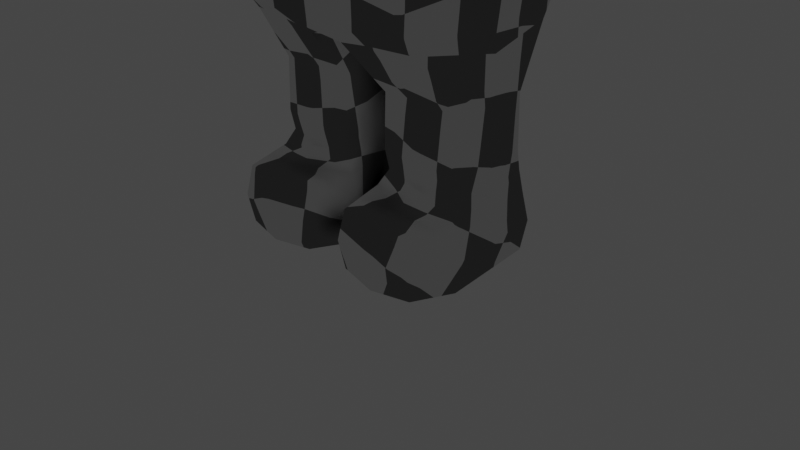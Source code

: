 # Source: Test_Character.blend  (saved by Blender 2.92.15; exported with 4.5.12 LTS)
import bpy
from mathutils import Matrix  # noqa: F401  (used for matrix-valued properties, if any)

bpy.ops.wm.read_factory_settings(use_empty=True)
scene = bpy.context.scene
scene.name = 'Scene'

# ---- collections
col_collection = bpy.data.collections.new('Collection'); scene.collection.children.link(col_collection)

# ---- materials (node trees are filled in below, after node groups)
mat_test_texture = bpy.data.materials.new('Test_Texture')
mat_test_texture.use_transparent_shadow = False

# ---- material node trees
mat_test_texture.use_nodes = True; mat_test_texture.node_tree.nodes.clear()
_N = mat_test_texture.node_tree.nodes; _L = mat_test_texture.node_tree.links
n0 = _N.new('ShaderNodeOutputMaterial'); n0.name = 'Material Output'; n0.location = (300, 300)
n1 = _N.new('ShaderNodeBsdfToon'); n1.name = 'Toon BSDF'; n1.location = (10, 300)
n2 = _N.new('ShaderNodeTexChecker'); n2.name = 'Checker Texture'; n2.location = (-180, 275)
n2.inputs[3].default_value = 25.0
n3 = _N.new('ShaderNodeTexImage'); n3.name = 'Image Texture'; n3.location = (-139, 562)
n4 = _N.new('ShaderNodeMapping'); n4.name = 'Mapping'; n4.location = (-574, 409)
n4.width = 240
n5 = _N.new('ShaderNodeTexImage'); n5.name = 'Image Texture.001'; n5.location = (-580, 669)
n6 = _N.new('ShaderNodeMapping'); n6.name = 'Mapping.001'; n6.location = (-967, 761)
n6.width = 240
n7 = _N.new('ShaderNodeTexCoord'); n7.name = 'Texture Coordinate.001'; n7.location = (-1245, 759)
n8 = _N.new('ShaderNodeTexCoord'); n8.name = 'Texture Coordinate'; n8.location = (-914, 381)
n9 = _N.new('ShaderNodeMapping'); n9.name = 'Mapping.002'; n9.location = (-892, 99)
n9.width = 240
n10 = _N.new('ShaderNodeTexCoord'); n10.name = 'Texture Coordinate.002'; n10.location = (-1111, 148)
_L.new(n1.outputs[0], n0.inputs[0])
_L.new(n2.outputs[0], n1.inputs[0])
_L.new(n3.outputs[0], n0.inputs[1])
_L.new(n4.outputs[0], n3.inputs[0])
_L.new(n8.outputs[2], n4.inputs[0])
_L.new(n5.outputs[0], n1.inputs[1])
_L.new(n6.outputs[0], n5.inputs[0])
_L.new(n7.outputs[2], n6.inputs[0])
_L.new(n9.outputs[0], n2.inputs[0])
_L.new(n10.outputs[2], n9.inputs[0])
n0.is_active_output = True

# ---- world
world_world = bpy.data.worlds.new('World'); scene.world = world_world
world_world.use_nodes = True; world_world.node_tree.nodes.clear()
_N = world_world.node_tree.nodes; _L = world_world.node_tree.links
n0 = _N.new('ShaderNodeOutputWorld'); n0.name = 'World Output'; n0.location = (300, 300)
n1 = _N.new('ShaderNodeBackground'); n1.name = 'Background'; n1.location = (10, 300)
n1.inputs[0].default_value = (0.05088, 0.05088, 0.05088, 1.0)
_L.new(n1.outputs[0], n0.inputs[0])
n0.is_active_output = True
world_world.color = (0.05088, 0.05088, 0.05088)
world_world.use_sun_shadow = False
world_world.sun_shadow_jitter_overblur = 0.0

# ---- cameras
cam_camera = bpy.data.cameras.new('Camera')
cam_camera.clip_end = 100.0
cam_camera.ortho_scale = 7.314

# ---- lights
light_light = bpy.data.lights.new('Light', 'POINT')
light_light.transmission_factor = 0.0
light_light.energy = 1000.0
light_light.shadow_soft_size = 0.1
light_light.shadow_maximum_resolution = 0.006
light_light.use_absolute_resolution = True

# ---- meshes
me_cube_002 = bpy.data.meshes.new('Cube.002')
me_cube_002.from_pydata([(-1.061, -0.8213, -1.076), (-0.5681, -0.538, 1.196), (-1.047, 0.8213, -1.076), (-0.5681, 0.538, 1.196), (-1.071, -1.082, 0.0), (-1.071, 1.082, -7.779e-11), (-1.213, 0.0, -1.16), (-0.6828, 0.0, 1.284), (-1.406, 0.0, 0.0), (-0.5644, -0.5268, 1.485), (-1.0, -1.0, 3.09), (-0.5644, 0.5268, 1.485), (-1.0, 1.0, 3.09), (-1.071, -1.082, 2.36), (-1.071, 1.082, 2.36), (-0.6765, 0.0, 1.429), (-1.211, 0.0, 3.243), (-1.406, 0.0, 2.36), (-1.211, 0.0, 1.211), (-1.0, 1.0, 1.0), (-1.0, -1.0, 1.0), (-1.211, 0.0, 1.477), (-1.0, -1.0, 1.63), (-1.0, 1.0, 1.63), (-1.115, -0.4076, -2.069), (-1.143, -0.4302, -1.508), (-1.115, 0.5094, -2.085), (-1.143, 0.4303, -1.507), (-0.3001, -0.4076, -2.069), (-0.2735, -0.4293, -1.514), (-0.3001, 0.5094, -2.085), (-0.2735, 0.4293, -1.514), (-0.7077, 0.6403, -2.126), (-0.7086, 0.5402, -1.477), (-0.7077, -0.4513, -2.11), (-0.7086, -0.4838, -1.477), (-1.144, -0.4408, -1.916), (-1.144, 0.4408, -1.916), (-0.2709, 0.4408, -1.916), (-0.2709, -0.4408, -1.916), (-0.7077, -0.507, -1.916), (-0.7077, 0.6118, -1.916), (-1.201, 4.169e-07, -2.112), (-1.237, 0.0001059, -1.501), (-0.2142, 4.169e-07, -2.112), (-0.1785, 4.233e-07, -1.502), (-1.189, 0.04555, -2.231), (-0.1942, 4.169e-07, -1.916), (-1.221, 4.169e-07, -1.916), (-1.211, 0.0, -1.037), (-1.0, -1.0, -0.9315), (-1.0, 1.0, -0.9315), (-0.2022, 0.885, -1.115), (-0.2036, 0.0, -1.264), (-0.2022, -0.885, -1.115), (-0.5176, 0.8531, -1.095), (-0.5176, -0.8531, -1.095), (-1.144, -0.9528, -2.709), (-1.144, -0.9528, -2.255), (-1.144, 0.5421, -2.709), (-1.144, 0.5421, -2.255), (-0.2718, -0.9528, -2.709), (-0.2718, -0.9528, -2.255), (-0.2718, 0.5421, -2.709), (-0.2718, 0.5421, -2.255), (-0.7077, 0.6221, -2.728), (-0.7077, 0.6785, -2.237), (-0.7077, -1.033, -2.728), (-0.7077, -1.033, -2.237), (-1.175, -1.014, -2.482), (-1.175, 0.603, -2.482), (-0.2407, 0.603, -2.482), (-0.2407, -1.014, -2.482), (-0.7077, -1.135, -2.482), (-0.7077, 0.7243, -2.482), (-1.235, -0.451, -2.757), (-1.235, -0.451, -2.208), (-0.1799, -0.451, -2.757), (-0.1799, -0.451, -2.208), (-0.7077, -0.451, -2.157), (-0.7077, -0.451, -2.807), (-0.09465, -0.451, -2.482), (-1.321, -0.451, -2.482), (-0.2259, 0.04555, -2.231), (-3.804, -0.6792, -0.02889), (-3.804, -0.6792, 0.9622), (-3.804, 0.6792, -0.02889), (-3.804, 0.6792, 0.9622), (-2.446, -0.6792, -0.02889), (-2.446, -0.6792, 0.9622), (-2.446, 0.6792, -0.02889), (-2.446, 0.6792, 0.9622), (-3.125, 0.752, -0.06998), (-3.125, 0.752, 1.003), (-3.125, -0.752, -0.06998), (-3.125, -0.752, 1.003), (-3.853, -0.7346, 0.4667), (-3.853, 0.7346, 0.4667), (-2.397, 0.7346, 0.4667), (-2.397, -0.7346, 0.4667), (-3.125, -0.8448, 0.4667), (-3.125, 0.8448, 0.4667), (-3.947, 3.73e-07, -0.1333), (-3.947, 3.73e-07, 1.067), (-2.302, 3.73e-07, -0.1333), (-2.302, 3.73e-07, 1.067), (-3.125, 3.73e-07, 1.177), (-3.125, 3.73e-07, -0.2437), (-2.17, 3.73e-07, 0.4667), (-4.08, 3.73e-07, 0.4667), (1.061, -0.8213, -1.076), (0.5681, -0.538, 1.196), (1.047, 0.8213, -1.076), (0.5681, 0.538, 1.196), (0.0, 1.107, -1.014), (0.0, 0.596, 1.233), (0.0, -1.107, -1.014), (0.0, -0.596, 1.233), (1.071, -1.082, 0.0), (1.071, 1.082, -7.779e-11), (0.0, -1.244, 0.0), (0.0, 1.244, 0.0), (1.213, 0.0, -1.16), (0.6828, 0.0, 1.284), (0.0, 0.0, -1.293), (1.406, 0.0, 0.0), (0.5644, -0.5268, 1.485), (1.0, -1.0, 3.09), (0.5644, 0.5268, 1.485), (1.0, 1.0, 3.09), (0.0, 0.5858, 1.457), (0.0, 1.107, 3.15), (0.0, -0.5858, 1.457), (0.0, -1.107, 3.15), (1.071, -1.082, 2.36), (1.071, 1.082, 2.36), (0.0, -1.244, 2.36), (0.0, 1.244, 2.36), (0.6765, 0.0, 1.429), (1.211, 0.0, 3.243), (0.0, 0.0, 3.406), (1.406, 0.0, 2.36), (1.211, 0.0, 1.211), (1.0, 1.0, 1.0), (0.0, 1.107, 1.083), (0.0, -1.107, 1.083), (1.0, -1.0, 1.0), (1.211, 0.0, 1.477), (1.0, -1.0, 1.63), (0.0, 1.107, 1.57), (1.0, 1.0, 1.63), (0.0, -1.107, 1.57), (1.115, -0.4076, -2.069), (1.143, -0.4302, -1.508), (1.115, 0.5094, -2.085), (1.143, 0.4303, -1.507), (0.3001, -0.4076, -2.069), (0.2735, -0.4293, -1.514), (0.3001, 0.5094, -2.085), (0.2735, 0.4293, -1.514), (0.7077, 0.6403, -2.126), (0.7086, 0.5402, -1.477), (0.7077, -0.4513, -2.11), (0.7086, -0.4838, -1.477), (1.144, -0.4408, -1.916), (1.144, 0.4408, -1.916), (0.2709, 0.4408, -1.916), (0.2709, -0.4408, -1.916), (0.7077, -0.507, -1.916), (0.7077, 0.6118, -1.916), (1.201, 4.169e-07, -2.112), (1.237, 0.0001059, -1.501), (0.2142, 4.169e-07, -2.112), (0.1785, 4.233e-07, -1.502), (1.189, 0.04555, -2.231), (0.1942, 4.169e-07, -1.916), (1.221, 4.169e-07, -1.916), (1.211, 0.0, -1.037), (1.0, -1.0, -0.9315), (1.0, 1.0, -0.9315), (0.2022, 0.885, -1.115), (0.2036, 0.0, -1.264), (0.2022, -0.885, -1.115), (0.5176, 0.8531, -1.095), (0.5176, -0.8531, -1.095), (1.144, -0.9528, -2.709), (1.144, -0.9528, -2.255), (1.144, 0.5421, -2.709), (1.144, 0.5421, -2.255), (0.2718, -0.9528, -2.709), (0.2718, -0.9528, -2.255), (0.2718, 0.5421, -2.709), (0.2718, 0.5421, -2.255), (0.7077, 0.6221, -2.728), (0.7077, 0.6785, -2.237), (0.7077, -1.033, -2.728), (0.7077, -1.033, -2.237), (1.175, -1.014, -2.482), (1.175, 0.603, -2.482), (0.2407, 0.603, -2.482), (0.2407, -1.014, -2.482), (0.7077, -1.135, -2.482), (0.7077, 0.7243, -2.482), (1.235, -0.451, -2.757), (1.235, -0.451, -2.208), (0.1799, -0.451, -2.757), (0.1799, -0.451, -2.208), (0.7077, -0.451, -2.157), (0.7077, -0.451, -2.807), (0.09465, -0.451, -2.482), (1.321, -0.451, -2.482), (0.2259, 0.04555, -2.231), (3.804, -0.6792, -0.02889), (3.804, -0.6792, 0.9622), (3.804, 0.6792, -0.02889), (3.804, 0.6792, 0.9622), (2.446, -0.6792, -0.02889), (2.446, -0.6792, 0.9622), (2.446, 0.6792, -0.02889), (2.446, 0.6792, 0.9622), (3.125, 0.752, -0.06998), (3.125, 0.752, 1.003), (3.125, -0.752, -0.06998), (3.125, -0.752, 1.003), (3.853, -0.7346, 0.4667), (3.853, 0.7346, 0.4667), (2.397, 0.7346, 0.4667), (2.397, -0.7346, 0.4667), (3.125, -0.8448, 0.4667), (3.125, 0.8448, 0.4667), (3.947, 3.73e-07, -0.1333), (3.947, 3.73e-07, 1.067), (2.302, 3.73e-07, -0.1333), (2.302, 3.73e-07, 1.067), (3.125, 3.73e-07, 1.177), (3.125, 3.73e-07, -0.2437), (2.17, 3.73e-07, 0.4667), (4.08, 3.73e-07, 0.4667), (-0.5, 1.054, -0.9729), (-0.5, -1.054, 1.041), (-0.5, 1.054, 1.041), (-0.5, -1.054, -0.9729), (-0.5357, 1.163, -3.89e-11), (-0.5357, -1.163, 0.0), (-0.5, 1.054, 1.6), (-0.5, -1.054, 3.12), (-0.5, 1.054, 3.12), (-0.5, -1.054, 1.6), (-0.5357, 1.163, 2.36), (-0.5357, -1.163, 2.36), (-0.6054, 0.0, 3.325), (-0.284, -0.567, 1.214), (-0.284, 0.567, 1.214), (-0.2822, 0.5563, 1.471), (-0.2822, -0.5563, 1.471), (0.5, 1.054, -0.9729), (0.5, -1.054, 1.041), (0.5, 1.054, 1.041), (0.5, -1.054, -0.9729), (0.5357, 1.163, -3.89e-11), (0.5357, -1.163, 0.0), (0.5, 1.054, 1.6), (0.5, -1.054, 3.12), (0.5, 1.054, 3.12), (0.5, -1.054, 1.6), (0.5357, 1.163, 2.36), (0.5357, -1.163, 2.36), (0.6054, 0.0, 3.325), (0.284, -0.567, 1.214), (0.284, 0.567, 1.214), (0.2822, 0.5563, 1.471), (0.2822, -0.5563, 1.471), (-1.036, 1.041, 1.995), (0.0, -1.175, 1.965), (0.0, 1.175, 1.965), (-1.036, -1.041, 1.995), (-1.309, 0.0, 1.918), (1.036, 1.041, 1.995), (1.036, -1.041, 1.995), (1.309, 0.0, 1.918), (-0.5179, -1.108, 1.98), (-0.5179, 1.108, 1.98), (0.5179, -1.108, 1.98), (0.5179, 1.108, 1.98), (-1.036, -1.041, 2.725), (-1.036, 1.041, 2.725), (0.0, -1.175, 2.755), (0.0, 1.175, 2.755), (-1.309, 0.0, 2.802), (1.036, -1.041, 2.725), (1.036, 1.041, 2.725), (1.309, 0.0, 2.802), (-0.5179, 1.108, 2.74), (-0.5179, -1.108, 2.74), (0.5179, 1.108, 2.74), (0.5179, -1.108, 2.74), (-1.105, 0.5, 1.105), (-1.239, 0.5408, -3.89e-11), (-1.105, 0.5, -0.9841), (-1.105, 0.5, 3.166), (-1.239, 0.5408, 2.36), (-1.105, 0.5, 1.554), (0.0, 0.5536, 3.278), (-0.6254, 0.269, 1.256), (-0.6205, 0.2634, 1.441), (-1.19, 0.2152, -1.504), (-1.183, 0.2204, -1.916), (-1.158, 0.2547, -2.098), (-1.13, 0.4107, -1.118), (-1.167, 0.2938, -2.243), (1.105, 0.5, 1.105), (1.239, 0.5408, -3.89e-11), (1.105, 0.5, -0.9841), (1.105, 0.5, 3.166), (1.239, 0.5408, 2.36), (1.105, 0.5, 1.554), (0.6254, 0.269, 1.256), (0.6205, 0.2634, 1.441), (1.19, 0.2152, -1.504), (1.183, 0.2204, -1.916), (1.158, 0.2547, -2.098), (1.13, 0.4107, -1.118), (1.167, 0.2938, -2.243), (-0.5527, 0.5268, 3.222), (0.5527, 0.5268, 3.222), (1.172, 0.5204, 1.957), (-1.172, 0.5204, 1.957), (1.172, 0.5204, 2.763), (-1.172, 0.5204, 2.763), (-1.105, -0.5, -0.9841), (-1.105, -0.5, 1.105), (-1.239, -0.5408, 0.0), (-1.105, -0.5, 1.554), (0.0, -0.5536, 3.278), (-1.105, -0.5, 3.166), (-1.239, -0.5408, 2.36), (-0.6254, -0.269, 1.256), (-0.6205, -0.2634, 1.441), (-1.158, -0.2038, -2.09), (-1.19, -0.2151, -1.504), (-1.183, -0.2204, -1.916), (-1.137, -0.4107, -1.118), (-1.212, -0.2027, -2.22), (1.105, -0.5, -0.9841), (1.105, -0.5, 1.105), (1.239, -0.5408, 0.0), (1.105, -0.5, 1.554), (1.105, -0.5, 3.166), (1.239, -0.5408, 2.36), (0.6254, -0.269, 1.256), (0.6205, -0.2634, 1.441), (1.158, -0.2038, -2.09), (1.19, -0.2151, -1.504), (1.183, -0.2204, -1.916), (1.137, -0.4107, -1.118), (1.212, -0.2027, -2.22), (-0.5527, -0.5268, 3.222), (0.5527, -0.5268, 3.222), (1.172, -0.5204, 1.957), (-1.172, -0.5204, 1.957), (1.172, -0.5204, 2.763), (-1.172, -0.5204, 2.763), (0.2259, 0.04555, -2.733), (1.248, 0.07602, -2.482), (1.189, 0.04555, -2.733), (0.7077, 0.08559, -2.768), (0.1677, 0.07602, -2.482), (-0.6796, 0.0, 1.356), (-0.5662, -0.5324, 1.34), (0.0, -0.5909, 1.345), (0.0, 0.5909, 1.345), (-0.5662, 0.5324, 1.34), (0.6796, 0.0, 1.356), (0.5662, -0.5324, 1.34), (0.5662, 0.5324, 1.34), (-0.2831, 0.5616, 1.343), (-0.2831, -0.5616, 1.343), (0.2831, 0.5616, 1.343), (0.2831, -0.5616, 1.343), (0.6229, 0.2662, 1.348), (-0.6229, 0.2662, 1.348), (0.6229, -0.2662, 1.348), (-0.6229, -0.2662, 1.348), (-0.2259, 0.04555, -2.733), (-1.248, 0.07602, -2.482), (-1.189, 0.04555, -2.733), (-0.7077, 0.08559, -2.768), (-0.1677, 0.07602, -2.482), (-1.212, -0.2027, -2.745), (-0.7077, -0.1827, -2.788), (-0.1312, -0.1875, -2.482), (-0.2029, -0.2027, -2.745), (-1.284, -0.1875, -2.482), (-0.2488, 0.2938, -2.721), (-1.211, 0.3395, -2.482), (-1.167, 0.2938, -2.721), (-0.7077, 0.3539, -2.748), (-0.2042, 0.3395, -2.482), (1.189, -0.7019, -2.733), (0.2259, -0.7019, -2.231), (0.7077, -0.7419, -2.197), (0.7077, -0.7419, -2.768), (0.1677, -0.7324, -2.482), (1.189, -0.7019, -2.231), (0.2259, -0.7019, -2.733), (1.248, -0.7324, -2.482), (-1.189, -0.7019, -2.733), (-0.2259, -0.7019, -2.231), (-0.7077, -0.7419, -2.197), (-0.7077, -0.7419, -2.768), (-0.1677, -0.7324, -2.482), (-1.189, -0.7019, -2.231), (-0.2259, -0.7019, -2.733), (-1.248, -0.7324, -2.482)], [], [(297, 296, 19, 5), (243, 239, 20, 4), (380, 371, 3, 303), (382, 367, 7, 336), (242, 240, 144, 121), (238, 242, 121, 114), (241, 243, 4, 50), (298, 297, 5, 51), (329, 331, 8, 49), (376, 368, 1, 251), (331, 330, 18, 8), (328, 299, 12, 285), (293, 245, 10, 284), (356, 334, 10, 245), (292, 246, 131, 287), (281, 248, 137, 274), (280, 249, 13, 275), (326, 300, 14, 272), (359, 335, 17, 276), (323, 299, 16, 250), (375, 370, 115, 252), (361, 334, 16, 288), (303, 3, 19, 296), (251, 1, 20, 239), (252, 115, 144, 240), (336, 7, 18, 330), (337, 9, 22, 332), (253, 11, 23, 244), (254, 132, 151, 247), (304, 15, 21, 301), (306, 305, 27, 37), (41, 33, 31, 38), (47, 45, 29, 39), (40, 35, 25, 36), (66, 60, 26, 32), (64, 66, 32, 30), (39, 29, 35, 40), (37, 27, 33, 41), (26, 37, 41, 32), (28, 39, 40, 34), (34, 40, 36, 24), (44, 47, 39, 28), (32, 41, 38, 30), (307, 306, 37, 26), (338, 340, 48, 42), (30, 38, 47, 44), (83, 64, 30, 44), (78, 83, 44, 28), (38, 31, 45, 47), (340, 339, 43, 48), (341, 0, 50, 329), (52, 55, 238, 114), (0, 56, 241, 50), (54, 53, 124, 116), (308, 6, 49, 298), (53, 52, 114, 124), (45, 31, 52, 53), (31, 33, 55, 52), (33, 27, 2, 55), (305, 43, 6, 308), (339, 25, 0, 341), (25, 35, 56, 0), (35, 29, 54, 56), (29, 45, 53, 54), (82, 76, 342, 392), (74, 66, 64, 71), (410, 407, 62, 72), (73, 68, 58, 69), (409, 412, 61, 67), (408, 411, 58, 68), (407, 408, 68, 62), (406, 409, 67, 57), (72, 62, 68, 73), (70, 60, 66, 74), (59, 70, 74, 65), (61, 72, 73, 67), (67, 73, 69, 57), (412, 410, 72, 61), (65, 74, 71, 63), (395, 394, 70, 59), (406, 413, 82, 75), (391, 390, 81, 77), (388, 389, 80, 75), (79, 78, 28, 34), (76, 79, 34, 24), (389, 391, 77, 80), (71, 64, 83, 387, 397), (413, 411, 76, 82), (309, 46, 42, 307), (342, 76, 24, 338), (109, 103, 87, 97), (101, 93, 91, 98), (108, 105, 89, 99), (100, 95, 85, 96), (107, 104, 88, 94), (106, 103, 85, 95), (105, 106, 95, 89), (102, 107, 94, 84), (99, 89, 95, 100), (97, 87, 93, 101), (86, 97, 101, 92), (88, 99, 100, 94), (94, 100, 96, 84), (104, 108, 99, 88), (92, 101, 98, 90), (102, 109, 97, 86), (84, 96, 109, 102), (90, 98, 108, 104), (86, 92, 107, 102), (91, 93, 106, 105), (93, 87, 103, 106), (92, 90, 104, 107), (98, 91, 105, 108), (96, 85, 103, 109), (311, 119, 143, 310), (260, 118, 146, 256), (379, 316, 113, 374), (381, 349, 123, 372), (259, 121, 144, 257), (255, 114, 121, 259), (258, 178, 118, 260), (312, 179, 119, 311), (343, 177, 125, 345), (378, 268, 111, 373), (345, 125, 142, 344), (327, 290, 129, 313), (295, 289, 127, 262), (357, 262, 127, 347), (294, 287, 131, 263), (283, 274, 137, 265), (282, 278, 134, 266), (325, 277, 135, 314), (358, 279, 141, 348), (324, 267, 139, 313), (377, 269, 115, 370), (360, 291, 139, 347), (316, 310, 143, 113), (268, 256, 146, 111), (269, 257, 144, 115), (349, 344, 142, 123), (350, 346, 148, 126), (270, 261, 150, 128), (271, 264, 151, 132), (317, 315, 147, 138), (319, 165, 155, 318), (169, 166, 159, 161), (175, 167, 157, 173), (168, 164, 153, 163), (194, 160, 154, 188), (192, 158, 160, 194), (167, 168, 163, 157), (165, 169, 161, 155), (154, 160, 169, 165), (156, 162, 168, 167), (162, 152, 164, 168), (172, 156, 167, 175), (160, 158, 166, 169), (320, 154, 165, 319), (351, 170, 176, 353), (158, 172, 175, 166), (211, 172, 158, 192), (206, 156, 172, 211), (166, 175, 173, 159), (353, 176, 171, 352), (354, 343, 178, 110), (180, 114, 255, 183), (110, 178, 258, 184), (182, 116, 124, 181), (321, 312, 177, 122), (181, 124, 114, 180), (173, 181, 180, 159), (159, 180, 183, 161), (161, 183, 112, 155), (318, 321, 122, 171), (352, 354, 110, 153), (153, 110, 184, 163), (163, 184, 182, 157), (157, 182, 181, 173), (210, 363, 174, 355, 204), (202, 199, 192, 194), (402, 200, 190, 399), (201, 197, 186, 196), (401, 195, 189, 404), (400, 196, 186, 403), (399, 190, 196, 400), (398, 185, 195, 401), (200, 201, 196, 190), (198, 202, 194, 188), (187, 193, 202, 198), (189, 195, 201, 200), (195, 185, 197, 201), (404, 189, 200, 402), (193, 191, 199, 202), (364, 187, 198, 363), (398, 203, 210, 405), (362, 205, 209, 366), (364, 203, 208, 365), (207, 162, 156, 206), (204, 152, 162, 207), (365, 208, 205, 362), (199, 366, 211, 192), (405, 210, 204, 403), (322, 320, 170, 174), (355, 351, 152, 204), (237, 225, 215, 231), (229, 226, 219, 221), (236, 227, 217, 233), (228, 224, 213, 223), (235, 222, 216, 232), (234, 223, 213, 231), (233, 217, 223, 234), (230, 212, 222, 235), (227, 228, 223, 217), (225, 229, 221, 215), (214, 220, 229, 225), (216, 222, 228, 227), (222, 212, 224, 228), (232, 216, 227, 236), (220, 218, 226, 229), (230, 214, 225, 237), (212, 230, 237, 224), (218, 232, 236, 226), (214, 230, 235, 220), (219, 233, 234, 221), (221, 234, 231, 215), (220, 235, 232, 218), (226, 236, 233, 219), (224, 237, 231, 213), (9, 254, 247, 22), (130, 253, 244, 149), (3, 252, 240, 19), (117, 251, 239, 145), (371, 375, 252, 3), (302, 323, 250, 140), (273, 136, 249, 280), (272, 14, 248, 281), (285, 12, 246, 292), (333, 356, 245, 133), (286, 133, 245, 293), (369, 376, 251, 117), (116, 120, 243, 241), (51, 5, 242, 238), (5, 19, 240, 242), (120, 145, 239, 243), (126, 148, 264, 271), (130, 149, 261, 270), (113, 143, 257, 269), (117, 145, 256, 268), (374, 113, 269, 377), (302, 140, 267, 324), (273, 282, 266, 136), (277, 283, 265, 135), (290, 294, 263, 129), (333, 133, 262, 357), (286, 295, 262, 133), (369, 117, 268, 378), (116, 258, 260, 120), (179, 255, 259, 119), (119, 259, 257, 143), (120, 260, 256, 145), (150, 261, 283, 277), (151, 264, 282, 273), (23, 272, 281, 244), (151, 273, 280, 247), (346, 147, 279, 358), (315, 150, 277, 325), (264, 148, 278, 282), (261, 149, 274, 283), (332, 359, 276, 21), (301, 326, 272, 23), (247, 280, 275, 22), (244, 281, 274, 149), (241, 56, 54, 116), (184, 258, 116, 182), (183, 255, 179, 112), (238, 55, 2, 51), (136, 266, 295, 286), (135, 265, 294, 290), (136, 286, 293, 249), (14, 285, 292, 248), (348, 141, 291, 360), (265, 137, 287, 294), (266, 134, 289, 295), (314, 135, 290, 327), (335, 361, 288, 17), (248, 292, 287, 137), (249, 293, 284, 13), (300, 328, 285, 14), (17, 288, 328, 300), (141, 314, 327, 291), (21, 276, 326, 301), (147, 315, 325, 279), (131, 302, 324, 263), (131, 246, 323, 302), (188, 154, 320, 322), (155, 112, 321, 318), (112, 179, 312, 321), (170, 320, 319, 176), (176, 319, 318, 171), (128, 150, 315, 317), (123, 142, 310, 316), (263, 324, 313, 129), (279, 325, 314, 141), (291, 327, 313, 139), (177, 312, 311, 125), (372, 123, 316, 379), (125, 311, 310, 142), (60, 309, 307, 26), (27, 305, 308, 2), (2, 308, 298, 51), (42, 48, 306, 307), (48, 43, 305, 306), (11, 304, 301, 23), (7, 303, 296, 18), (246, 12, 299, 323), (276, 17, 300, 326), (288, 16, 299, 328), (49, 8, 297, 298), (367, 380, 303, 7), (8, 18, 296, 297), (13, 284, 361, 335), (134, 348, 360, 289), (22, 275, 359, 332), (148, 346, 358, 278), (140, 333, 357, 267), (140, 250, 356, 333), (174, 170, 351, 355), (171, 122, 354, 352), (122, 177, 343, 354), (164, 353, 352, 153), (152, 351, 353, 164), (138, 147, 346, 350), (111, 146, 344, 349), (289, 360, 347, 127), (278, 358, 348, 134), (267, 357, 347, 139), (118, 345, 344, 146), (178, 343, 345, 118), (373, 111, 349, 381), (46, 342, 338, 42), (43, 339, 341, 6), (6, 341, 329, 49), (36, 25, 339, 340), (24, 36, 340, 338), (15, 337, 332, 21), (1, 336, 330, 20), (284, 10, 334, 361), (275, 13, 335, 359), (250, 16, 334, 356), (4, 20, 330, 331), (50, 4, 331, 329), (368, 382, 336, 1), (193, 365, 362, 191), (187, 364, 365, 193), (191, 362, 366, 199), (203, 364, 363, 210), (211, 366, 209, 206), (174, 363, 198, 188, 322), (9, 337, 382, 368), (126, 373, 381, 350), (15, 304, 380, 367), (138, 372, 379, 317), (132, 369, 378, 271), (128, 374, 377, 270), (132, 254, 376, 369), (11, 253, 375, 371), (270, 377, 370, 130), (271, 378, 373, 126), (350, 381, 372, 138), (317, 379, 374, 128), (253, 130, 370, 375), (254, 9, 368, 376), (337, 15, 367, 382), (304, 11, 371, 380), (396, 393, 383, 386), (395, 396, 386, 385), (393, 397, 387, 383), (388, 392, 384, 385), (75, 82, 392, 388), (384, 46, 309, 394), (386, 383, 391, 389), (385, 386, 389, 388), (383, 387, 390, 391), (63, 71, 397, 393), (59, 65, 396, 395), (65, 63, 393, 396), (385, 384, 394, 395), (394, 309, 60, 70), (392, 342, 46, 384), (387, 83, 78, 81, 390), (197, 405, 403, 186), (185, 398, 405, 197), (205, 404, 402, 209), (203, 398, 401, 208), (206, 399, 400, 207), (207, 400, 403, 204), (208, 401, 404, 205), (209, 402, 399, 206), (69, 58, 411, 413), (57, 69, 413, 406), (77, 81, 410, 412), (75, 80, 409, 406), (78, 79, 408, 407), (79, 76, 411, 408), (80, 77, 412, 409), (81, 78, 407, 410)])
me_cube_002.polygons.foreach_set('use_smooth', [True] * 406)
_uv = me_cube_002.uv_layers.new(name='UVMap')
_uv.uv.foreach_set('vector', [0.4831, 0.04514, 0.562, 0.06476, 0.5407, 0.09258, 0.4799, 0.08644, 0.1471, 0.1232, 0.07739, 0.1235, 0.08463, 0.09276, 0.1453, 0.08641, 0.6155, 0.08422, 0.6069, 0.1073, 0.5932, 0.1049, 0.6075, 0.08141, 0.01011, 0.08466, 9.573e-08, 0.06247, 0.005979, 0.0599, 0.01804, 0.08184, 0.4782, 0.1232, 0.548, 0.1234, 0.5504, 0.1589, 0.4775, 0.1589, 0.4085, 0.1205, 0.4782, 0.1232, 0.4775, 0.1589, 0.4053, 0.1589, 0.217, 0.1205, 0.1471, 0.1232, 0.1453, 0.08641, 0.209, 0.08493, 0.4066, 0.04737, 0.4831, 0.04514, 0.4799, 0.08644, 0.4168, 0.08532, 0.2184, 0.04659, 0.1419, 0.04521, 0.137, 0.0002864, 0.2251, 0.005134, 0.02017, 0.1333, 0.01875, 0.1076, 0.03232, 0.1052, 0.03161, 0.1326, 0.1419, 0.04521, 0.06326, 0.06513, 0.04122, 0.02886, 0.137, 0.0002864, 0.119, 0.4296, 0.09685, 0.4262, 0.1061, 0.4022, 0.1247, 0.4013, 0.07808, 0.5393, 0.05708, 0.52, 0.08177, 0.5034, 0.09793, 0.5125, 0.04923, 0.4818, 0.08442, 0.4779, 0.08177, 0.5034, 0.05708, 0.52, 0.119, 0.3683, 0.09149, 0.3761, 0.07057, 0.338, 0.1082, 0.3234, 0.1768, 0.3714, 0.1476, 0.3674, 0.1491, 0.3178, 0.1898, 0.3254, 0.1305, 0.5621, 0.103, 0.5528, 0.1164, 0.5205, 0.1362, 0.5274, 0.1643, 0.4371, 0.141, 0.4332, 0.1449, 0.4027, 0.166, 0.4056, 0.1492, 0.4989, 0.1268, 0.4918, 0.1352, 0.4628, 0.1591, 0.4686, 0.06718, 0.4067, 0.09685, 0.4262, 0.09042, 0.452, 0.05475, 0.4435, 0.6055, 0.1332, 0.6044, 0.1589, 0.594, 0.1589, 0.594, 0.1325, 0.1057, 0.4849, 0.08442, 0.4779, 0.09042, 0.452, 0.1124, 0.4573, 0.6075, 0.08141, 0.5932, 0.1049, 0.5407, 0.09258, 0.562, 0.06476, 0.03161, 0.1326, 0.03232, 0.1052, 0.08463, 0.09276, 0.07739, 0.1235, 0.594, 0.1325, 0.594, 0.1589, 0.5504, 0.1589, 0.548, 0.1234, 0.01804, 0.08184, 0.005979, 0.0599, 0.04122, 0.02886, 0.06326, 0.06513, 0.2256, 0.5153, 0.2147, 0.5447, 0.1564, 0.5324, 0.1743, 0.5072, 0.2599, 0.3989, 0.2439, 0.4272, 0.1865, 0.4105, 0.2066, 0.3825, 0.2152, 0.577, 0.2147, 0.6086, 0.1607, 0.6086, 0.161, 0.5654, 0.2398, 0.4584, 0.2316, 0.4866, 0.1855, 0.4751, 0.1905, 0.4414, 0.8033, 0.5898, 0.8358, 0.5859, 0.8381, 0.6038, 0.8051, 0.607, 0.7613, 0.3417, 0.7897, 0.332, 0.8044, 0.3663, 0.7705, 0.375, 0.7771, 0.4111, 0.811, 0.404, 0.8244, 0.4444, 0.7834, 0.4522, 0.7904, 0.493, 0.8301, 0.4888, 0.8329, 0.53, 0.7946, 0.5335, 0.7856, 0.6445, 0.7814, 0.6149, 0.7929, 0.613, 0.7934, 0.6429, 0.7448, 0.3752, 0.7391, 0.3455, 0.7471, 0.3445, 0.7567, 0.3733, 0.7834, 0.4522, 0.8244, 0.4444, 0.8301, 0.4888, 0.7904, 0.493, 0.8051, 0.607, 0.8381, 0.6038, 0.8389, 0.6387, 0.8079, 0.6408, 0.7929, 0.613, 0.8051, 0.607, 0.8079, 0.6408, 0.7934, 0.6429, 0.7668, 0.4547, 0.7834, 0.4522, 0.7904, 0.493, 0.7744, 0.4952, 0.7744, 0.4952, 0.7904, 0.493, 0.7946, 0.5335, 0.7781, 0.5358, 0.7615, 0.4133, 0.7771, 0.4111, 0.7834, 0.4522, 0.7668, 0.4547, 0.7471, 0.3445, 0.7613, 0.3417, 0.7705, 0.375, 0.7567, 0.3733, 0.7901, 0.5944, 0.8033, 0.5898, 0.8051, 0.607, 0.7929, 0.613, 0.7823, 0.5574, 0.7971, 0.5532, 0.8007, 0.5719, 0.7851, 0.575, 0.7567, 0.3733, 0.7705, 0.375, 0.7771, 0.4111, 0.7615, 0.4133, 0.7519, 0.4098, 0.7448, 0.3752, 0.7567, 0.3733, 0.7615, 0.4133, 0.7491, 0.4518, 0.7519, 0.4098, 0.7615, 0.4133, 0.7668, 0.4547, 0.7705, 0.375, 0.8044, 0.3663, 0.811, 0.404, 0.7771, 0.4111, 0.7971, 0.5532, 0.8329, 0.55, 0.8344, 0.5683, 0.8007, 0.5719, 0.2298, 0.04001, 0.2225, 0.07337, 0.209, 0.08493, 0.2184, 0.04659, 0.3873, 0.1416, 0.3904, 0.1149, 0.4085, 0.1205, 0.4053, 0.1589, 0.2225, 0.07337, 0.2351, 0.115, 0.217, 0.1205, 0.209, 0.08493, 0.238, 0.1416, 0.3126, 0.1419, 0.3126, 0.1589, 0.2201, 0.1589, 0.3951, 0.0411, 0.389, 0.006669, 0.3992, 0.005952, 0.4066, 0.04737, 0.3126, 0.1419, 0.3873, 0.1416, 0.4053, 0.1589, 0.3126, 0.1589, 0.811, 0.404, 0.8044, 0.3663, 0.8396, 0.3313, 0.8278, 0.3995, 0.8044, 0.3663, 0.7897, 0.332, 0.8232, 0.3178, 0.8396, 0.3313, 0.8389, 0.6387, 0.8381, 0.6038, 0.8787, 0.6244, 0.8693, 0.6609, 0.8358, 0.5859, 0.8344, 0.5683, 0.8608, 0.5667, 0.868, 0.5966, 0.8329, 0.55, 0.8329, 0.53, 0.8764, 0.5104, 0.8654, 0.5366, 0.8329, 0.53, 0.8301, 0.4888, 0.8736, 0.4741, 0.8764, 0.5104, 0.8301, 0.4888, 0.8244, 0.4444, 0.8787, 0.4531, 0.8736, 0.4741, 0.8244, 0.4444, 0.811, 0.404, 0.8278, 0.3995, 0.8787, 0.4531, 0.7438, 0.5565, 0.7617, 0.5441, 0.7715, 0.562, 0.7528, 0.5719, 0.722, 0.349, 0.7391, 0.3455, 0.7448, 0.3752, 0.7311, 0.3765, 0.7206, 0.4615, 0.7382, 0.4659, 0.7272, 0.48, 0.7144, 0.4783, 0.7142, 0.5044, 0.7292, 0.5021, 0.7338, 0.5236, 0.7224, 0.529, 0.6686, 0.4529, 0.7032, 0.4573, 0.6983, 0.4746, 0.6648, 0.4747, 0.7499, 0.4989, 0.7478, 0.5338, 0.7338, 0.5236, 0.7292, 0.5021, 0.7382, 0.4659, 0.7499, 0.4989, 0.7292, 0.5021, 0.7272, 0.48, 0.7182, 0.5518, 0.6876, 0.5663, 0.6776, 0.5474, 0.7085, 0.5374, 0.7144, 0.4783, 0.7272, 0.48, 0.7292, 0.5021, 0.7142, 0.5044, 0.7684, 0.618, 0.7814, 0.6149, 0.7856, 0.6445, 0.7685, 0.6464, 0.7578, 0.6182, 0.7684, 0.618, 0.7685, 0.6464, 0.7496, 0.6418, 0.6983, 0.4746, 0.7144, 0.4783, 0.7142, 0.5044, 0.6977, 0.5071, 0.6977, 0.5071, 0.7142, 0.5044, 0.7224, 0.529, 0.7085, 0.5374, 0.7032, 0.4573, 0.7206, 0.4615, 0.7144, 0.4783, 0.6983, 0.4746, 0.7052, 0.3594, 0.722, 0.349, 0.7311, 0.3765, 0.7207, 0.3797, 0.7514, 0.6074, 0.7656, 0.6043, 0.7684, 0.618, 0.7578, 0.6182, 0.7182, 0.5518, 0.7331, 0.5428, 0.7438, 0.5565, 0.7279, 0.5663, 0.7117, 0.4238, 0.7307, 0.4264, 0.7267, 0.4446, 0.7081, 0.4401, 0.7361, 0.5802, 0.7086, 0.6012, 0.6976, 0.5853, 0.7279, 0.5663, 0.7706, 0.4957, 0.7491, 0.4518, 0.7668, 0.4547, 0.7744, 0.4952, 0.7617, 0.5441, 0.7706, 0.4957, 0.7744, 0.4952, 0.7781, 0.5358, 0.6781, 0.412, 0.7117, 0.4238, 0.7081, 0.4401, 0.6723, 0.431, 0.7311, 0.3765, 0.7448, 0.3752, 0.7519, 0.4098, 0.7325, 0.4078, 0.7327, 0.3907, 0.7331, 0.5428, 0.7478, 0.5338, 0.7617, 0.5441, 0.7438, 0.5565, 0.7803, 0.5986, 0.7771, 0.581, 0.7851, 0.575, 0.7901, 0.5944, 0.7715, 0.562, 0.7617, 0.5441, 0.7781, 0.5358, 0.7823, 0.5574, 0.4109, 0.6409, 0.406, 0.5956, 0.4618, 0.5986, 0.468, 0.6381, 0.511, 0.7247, 0.5498, 0.7205, 0.5558, 0.7719, 0.5167, 0.78, 0.4312, 0.8281, 0.4362, 0.8734, 0.3805, 0.8707, 0.3741, 0.8312, 0.3293, 0.7445, 0.2878, 0.749, 0.2858, 0.6947, 0.3252, 0.688, 0.4209, 0.7345, 0.4267, 0.7874, 0.3763, 0.7912, 0.3688, 0.7402, 0.6057, 0.7144, 0.5974, 0.6509, 0.6531, 0.6549, 0.6648, 0.708, 0.6113, 0.7782, 0.6057, 0.7144, 0.6648, 0.708, 0.6648, 0.7624, 0.4152, 0.6817, 0.4209, 0.7345, 0.3688, 0.7402, 0.3651, 0.6888, 0.3374, 0.8006, 0.2975, 0.8025, 0.2878, 0.749, 0.3293, 0.7445, 0.5047, 0.6695, 0.5446, 0.669, 0.5498, 0.7205, 0.511, 0.7247, 0.4657, 0.6781, 0.5047, 0.6695, 0.511, 0.7247, 0.4726, 0.7289, 0.3763, 0.7912, 0.3374, 0.8006, 0.3293, 0.7445, 0.3688, 0.7402, 0.3688, 0.7402, 0.3293, 0.7445, 0.3252, 0.688, 0.3651, 0.6888, 0.4267, 0.7874, 0.4312, 0.8281, 0.3741, 0.8312, 0.3763, 0.7912, 0.4726, 0.7289, 0.511, 0.7247, 0.5167, 0.78, 0.4768, 0.78, 0.4152, 0.6817, 0.4109, 0.6409, 0.468, 0.6381, 0.4657, 0.6781, 0.3651, 0.6888, 0.3544, 0.6503, 0.4109, 0.6409, 0.4152, 0.6817, 0.4768, 0.78, 0.4876, 0.8186, 0.4312, 0.8281, 0.4267, 0.7874, 0.4657, 0.6781, 0.4726, 0.7289, 0.4209, 0.7345, 0.4152, 0.6817, 0.5558, 0.7719, 0.5498, 0.7205, 0.6057, 0.7144, 0.6113, 0.7782, 0.5498, 0.7205, 0.5446, 0.669, 0.5974, 0.6509, 0.6057, 0.7144, 0.4726, 0.7289, 0.4768, 0.78, 0.4267, 0.7874, 0.4209, 0.7345, 0.4876, 0.8186, 0.4901, 0.8585, 0.4362, 0.8734, 0.4312, 0.8281, 0.3544, 0.6503, 0.3522, 0.6103, 0.406, 0.5956, 0.4109, 0.6409, 0.4831, 0.2727, 0.4799, 0.2314, 0.5407, 0.2252, 0.562, 0.2531, 0.1471, 0.1946, 0.1453, 0.2314, 0.08463, 0.2251, 0.07739, 0.1944, 0.6155, 0.2336, 0.6075, 0.2364, 0.5932, 0.2129, 0.6069, 0.2105, 0.01011, 0.2332, 0.01804, 0.236, 0.005979, 0.2579, 0.0, 0.2553, 0.4782, 0.1946, 0.4775, 0.1589, 0.5504, 0.1589, 0.548, 0.1945, 0.4085, 0.1973, 0.4053, 0.1589, 0.4775, 0.1589, 0.4782, 0.1946, 0.217, 0.1973, 0.209, 0.2329, 0.1453, 0.2314, 0.1471, 0.1946, 0.4066, 0.2705, 0.4168, 0.2325, 0.4799, 0.2314, 0.4831, 0.2727, 0.2184, 0.2712, 0.2251, 0.3127, 0.137, 0.3175, 0.1419, 0.2726, 0.02017, 0.1845, 0.03161, 0.1852, 0.03232, 0.2126, 0.01875, 0.2102, 0.1419, 0.2726, 0.137, 0.3175, 0.04122, 0.289, 0.06326, 0.2527, 0.119, 0.7877, 0.1247, 0.8159, 0.1061, 0.8151, 0.09685, 0.7911, 0.07808, 0.678, 0.09793, 0.7047, 0.08177, 0.7139, 0.05708, 0.6972, 0.04923, 0.7354, 0.05708, 0.6972, 0.08177, 0.7139, 0.08442, 0.7393, 0.119, 0.849, 0.1082, 0.8939, 0.07057, 0.8793, 0.09149, 0.8412, 0.1768, 0.8459, 0.1898, 0.8919, 0.1491, 0.8995, 0.1476, 0.8499, 0.1305, 0.6551, 0.1362, 0.6898, 0.1164, 0.6968, 0.103, 0.6645, 0.1643, 0.7801, 0.166, 0.8117, 0.1449, 0.8146, 0.141, 0.7841, 0.1492, 0.7184, 0.1591, 0.7486, 0.1352, 0.7545, 0.1268, 0.7255, 0.06718, 0.8106, 0.05475, 0.7738, 0.09042, 0.7653, 0.09685, 0.7911, 0.6055, 0.1847, 0.594, 0.1853, 0.594, 0.1589, 0.6044, 0.1589, 0.1057, 0.7324, 0.1124, 0.76, 0.09042, 0.7653, 0.08442, 0.7393, 0.6075, 0.2364, 0.562, 0.2531, 0.5407, 0.2252, 0.5932, 0.2129, 0.03161, 0.1852, 0.07739, 0.1944, 0.08463, 0.2251, 0.03232, 0.2126, 0.594, 0.1853, 0.548, 0.1945, 0.5504, 0.1589, 0.594, 0.1589, 0.01804, 0.236, 0.06326, 0.2527, 0.04122, 0.289, 0.005979, 0.2579, 0.2256, 0.702, 0.1743, 0.7101, 0.1564, 0.6849, 0.2147, 0.6726, 0.2599, 0.8184, 0.2066, 0.8347, 0.1865, 0.8068, 0.2439, 0.7901, 0.2152, 0.6402, 0.161, 0.6519, 0.1607, 0.6086, 0.2147, 0.6086, 0.2398, 0.7589, 0.1905, 0.7759, 0.1855, 0.7421, 0.2316, 0.7307, 0.8047, 0.7294, 0.8067, 0.7126, 0.839, 0.7162, 0.8366, 0.7336, 0.763, 0.9773, 0.7716, 0.9433, 0.8059, 0.9516, 0.7918, 0.9865, 0.7779, 0.9069, 0.7839, 0.8658, 0.8249, 0.8734, 0.8119, 0.9138, 0.7911, 0.825, 0.7956, 0.7848, 0.8333, 0.7886, 0.8305, 0.8292, 0.7887, 0.6754, 0.7962, 0.6772, 0.7948, 0.7065, 0.7834, 0.7045, 0.7455, 0.9433, 0.7577, 0.9453, 0.7485, 0.975, 0.7403, 0.9743, 0.7839, 0.8658, 0.7911, 0.825, 0.8305, 0.8292, 0.8249, 0.8734, 0.8067, 0.7126, 0.8102, 0.6797, 0.8402, 0.6822, 0.839, 0.7162, 0.7948, 0.7065, 0.7962, 0.6772, 0.8102, 0.6797, 0.8067, 0.7126, 0.7673, 0.8633, 0.7751, 0.8227, 0.7911, 0.825, 0.7839, 0.8658, 0.7751, 0.8227, 0.7793, 0.7824, 0.7956, 0.7848, 0.7911, 0.825, 0.7622, 0.9049, 0.7673, 0.8633, 0.7839, 0.8658, 0.7779, 0.9069, 0.7485, 0.975, 0.7577, 0.9453, 0.7716, 0.9433, 0.763, 0.9773, 0.7918, 0.7247, 0.7948, 0.7065, 0.8067, 0.7126, 0.8047, 0.7294, 0.7837, 0.761, 0.7866, 0.7437, 0.8019, 0.7469, 0.7982, 0.7653, 0.7577, 0.9453, 0.7622, 0.9049, 0.7779, 0.9069, 0.7716, 0.9433, 0.7525, 0.9084, 0.7622, 0.9049, 0.7577, 0.9453, 0.7455, 0.9433, 0.7495, 0.8663, 0.7673, 0.8633, 0.7622, 0.9049, 0.7525, 0.9084, 0.7716, 0.9433, 0.7779, 0.9069, 0.8119, 0.9138, 0.8059, 0.9516, 0.7982, 0.7653, 0.8019, 0.7469, 0.835, 0.7508, 0.8334, 0.7688, 0.2298, 0.2778, 0.2184, 0.2712, 0.209, 0.2329, 0.2225, 0.2444, 0.3873, 0.1763, 0.4053, 0.1589, 0.4085, 0.1973, 0.3904, 0.203, 0.2225, 0.2444, 0.209, 0.2329, 0.217, 0.1973, 0.2351, 0.2028, 0.238, 0.1762, 0.2201, 0.1589, 0.3126, 0.1589, 0.3126, 0.1759, 0.3951, 0.2767, 0.4066, 0.2705, 0.3992, 0.3119, 0.389, 0.3112, 0.3126, 0.1759, 0.3126, 0.1589, 0.4053, 0.1589, 0.3873, 0.1763, 0.8119, 0.9138, 0.8288, 0.918, 0.8419, 0.9861, 0.8059, 0.9516, 0.8059, 0.9516, 0.8419, 0.9861, 0.8256, 1.0, 0.7918, 0.9865, 0.8402, 0.6822, 0.87, 0.6609, 0.8788, 0.6965, 0.839, 0.7162, 0.8366, 0.7336, 0.8681, 0.7235, 0.8608, 0.7526, 0.835, 0.7508, 0.8334, 0.7688, 0.8653, 0.7821, 0.8761, 0.8079, 0.8333, 0.7886, 0.8333, 0.7886, 0.8761, 0.8079, 0.8736, 0.8437, 0.8305, 0.8292, 0.8305, 0.8292, 0.8736, 0.8437, 0.8788, 0.8644, 0.8249, 0.8734, 0.8249, 0.8734, 0.8788, 0.8644, 0.8288, 0.918, 0.8119, 0.9138, 0.7454, 0.7612, 0.7623, 0.73, 0.7788, 0.7376, 0.7731, 0.7564, 0.763, 0.774, 0.7224, 0.9712, 0.7312, 0.942, 0.7455, 0.9433, 0.7403, 0.9743, 0.7212, 0.8561, 0.7151, 0.8391, 0.728, 0.8375, 0.7387, 0.8519, 0.7151, 0.813, 0.7236, 0.7885, 0.735, 0.7941, 0.7301, 0.8154, 0.6676, 0.8632, 0.6648, 0.8408, 0.6989, 0.8426, 0.7035, 0.8601, 0.7507, 0.8188, 0.7301, 0.8154, 0.735, 0.7941, 0.749, 0.784, 0.7387, 0.8519, 0.728, 0.8375, 0.7301, 0.8154, 0.7507, 0.8188, 0.7196, 0.7655, 0.7098, 0.78, 0.6785, 0.7702, 0.6884, 0.751, 0.7151, 0.8391, 0.7151, 0.813, 0.7301, 0.8154, 0.728, 0.8375, 0.7709, 0.7013, 0.7722, 0.6727, 0.7887, 0.6754, 0.7834, 0.7045, 0.7594, 0.7005, 0.753, 0.6759, 0.7722, 0.6727, 0.7709, 0.7013, 0.6989, 0.8426, 0.6987, 0.8102, 0.7151, 0.813, 0.7151, 0.8391, 0.6987, 0.8102, 0.7098, 0.78, 0.7236, 0.7885, 0.7151, 0.813, 0.7035, 0.8601, 0.6989, 0.8426, 0.7151, 0.8391, 0.7212, 0.8561, 0.7042, 0.9611, 0.7195, 0.9387, 0.7312, 0.942, 0.7224, 0.9712, 0.746, 0.7237, 0.7594, 0.7005, 0.7709, 0.7013, 0.7623, 0.73, 0.7196, 0.7655, 0.7295, 0.7511, 0.7454, 0.7612, 0.7345, 0.7749, 0.7145, 0.9108, 0.708, 0.8777, 0.7272, 0.8732, 0.733, 0.9104, 0.746, 0.7237, 0.7295, 0.7511, 0.6983, 0.7317, 0.7223, 0.6999, 0.7714, 0.8222, 0.7751, 0.8227, 0.7673, 0.8633, 0.7495, 0.8663, 0.763, 0.774, 0.7793, 0.7824, 0.7751, 0.8227, 0.7714, 0.8222, 0.6823, 0.9259, 0.6703, 0.8857, 0.708, 0.8777, 0.7145, 0.9108, 0.7312, 0.942, 0.733, 0.9104, 0.7525, 0.9084, 0.7455, 0.9433, 0.7345, 0.7749, 0.7454, 0.7612, 0.763, 0.774, 0.749, 0.784, 0.7823, 0.7204, 0.7918, 0.7247, 0.7866, 0.7437, 0.7788, 0.7376, 0.7731, 0.7564, 0.7837, 0.761, 0.7793, 0.7824, 0.763, 0.774, 0.4109, 0.5503, 0.468, 0.5531, 0.4618, 0.5927, 0.406, 0.5956, 0.511, 0.4665, 0.5167, 0.4112, 0.5558, 0.4193, 0.5498, 0.4707, 0.4312, 0.3631, 0.3741, 0.3601, 0.3805, 0.3205, 0.4362, 0.3178, 0.3293, 0.4467, 0.3252, 0.5032, 0.2858, 0.4966, 0.2878, 0.4422, 0.4209, 0.4567, 0.3688, 0.451, 0.3763, 0.4001, 0.4267, 0.4039, 0.6057, 0.4768, 0.6648, 0.4832, 0.6531, 0.5363, 0.5974, 0.5403, 0.6113, 0.413, 0.6648, 0.4289, 0.6648, 0.4832, 0.6057, 0.4768, 0.4152, 0.5095, 0.3651, 0.5024, 0.3688, 0.451, 0.4209, 0.4567, 0.3374, 0.3906, 0.3293, 0.4467, 0.2878, 0.4422, 0.2975, 0.3887, 0.5047, 0.5217, 0.511, 0.4665, 0.5498, 0.4707, 0.5446, 0.5222, 0.4657, 0.5131, 0.4726, 0.4623, 0.511, 0.4665, 0.5047, 0.5217, 0.3763, 0.4001, 0.3688, 0.451, 0.3293, 0.4467, 0.3374, 0.3906, 0.3688, 0.451, 0.3651, 0.5024, 0.3252, 0.5032, 0.3293, 0.4467, 0.4267, 0.4039, 0.3763, 0.4001, 0.3741, 0.3601, 0.4312, 0.3631, 0.4726, 0.4623, 0.4768, 0.4112, 0.5167, 0.4112, 0.511, 0.4665, 0.4152, 0.5095, 0.4657, 0.5131, 0.468, 0.5531, 0.4109, 0.5503, 0.3651, 0.5024, 0.4152, 0.5095, 0.4109, 0.5503, 0.3544, 0.541, 0.4768, 0.4112, 0.4267, 0.4039, 0.4312, 0.3631, 0.4876, 0.3727, 0.4657, 0.5131, 0.4152, 0.5095, 0.4209, 0.4567, 0.4726, 0.4623, 0.5558, 0.4193, 0.6113, 0.413, 0.6057, 0.4768, 0.5498, 0.4707, 0.5498, 0.4707, 0.6057, 0.4768, 0.5974, 0.5403, 0.5446, 0.5222, 0.4726, 0.4623, 0.4209, 0.4567, 0.4267, 0.4039, 0.4768, 0.4112, 0.4876, 0.3727, 0.4312, 0.3631, 0.4362, 0.3178, 0.4901, 0.3327, 0.3544, 0.541, 0.4109, 0.5503, 0.406, 0.5956, 0.3522, 0.581, 0.2147, 0.5447, 0.2152, 0.577, 0.161, 0.5654, 0.1564, 0.5324, 0.2749, 0.3721, 0.2599, 0.3989, 0.2066, 0.3825, 0.2281, 0.3396, 0.5932, 0.1049, 0.594, 0.1325, 0.548, 0.1234, 0.5407, 0.09258, 0.03161, 0.1589, 0.03161, 0.1326, 0.07739, 0.1235, 0.07506, 0.1589, 0.6069, 0.1073, 0.6055, 0.1332, 0.594, 0.1325, 0.5932, 0.1049, 0.0277, 0.3769, 0.06718, 0.4067, 0.05475, 0.4435, 0.0, 0.4304, 0.1222, 0.6086, 0.08249, 0.5977, 0.103, 0.5528, 0.1305, 0.5621, 0.166, 0.4056, 0.1449, 0.4027, 0.1476, 0.3674, 0.1768, 0.3714, 0.1247, 0.4013, 0.1061, 0.4022, 0.09149, 0.3761, 0.119, 0.3683, 0.0005861, 0.4907, 0.04923, 0.4818, 0.05708, 0.52, 0.02137, 0.5446, 0.04842, 0.5745, 0.02137, 0.5446, 0.05708, 0.52, 0.07808, 0.5393, 0.02123, 0.1589, 0.02017, 0.1333, 0.03161, 0.1326, 0.03161, 0.1589, 0.2201, 0.1589, 0.1478, 0.1589, 0.1471, 0.1232, 0.217, 0.1205, 0.4168, 0.08532, 0.4799, 0.08644, 0.4782, 0.1232, 0.4085, 0.1205, 0.4799, 0.08644, 0.5407, 0.09258, 0.548, 0.1234, 0.4782, 0.1232, 0.1478, 0.1589, 0.07506, 0.1589, 0.07739, 0.1235, 0.1471, 0.1232, 0.2147, 0.6726, 0.1564, 0.6849, 0.161, 0.6519, 0.2152, 0.6402, 0.2749, 0.8451, 0.2281, 0.8776, 0.2066, 0.8347, 0.2599, 0.8184, 0.5932, 0.2129, 0.5407, 0.2252, 0.548, 0.1945, 0.594, 0.1853, 0.03161, 0.1589, 0.07506, 0.1589, 0.07739, 0.1944, 0.03161, 0.1852, 0.6069, 0.2105, 0.5932, 0.2129, 0.594, 0.1853, 0.6055, 0.1847, 0.0277, 0.8404, 7.18e-08, 0.7869, 0.05475, 0.7738, 0.06718, 0.8106, 0.1222, 0.6086, 0.1305, 0.6551, 0.103, 0.6645, 0.08249, 0.6196, 0.166, 0.8117, 0.1768, 0.8459, 0.1476, 0.8499, 0.1449, 0.8146, 0.1247, 0.8159, 0.119, 0.849, 0.09149, 0.8412, 0.1061, 0.8151, 0.0005863, 0.7266, 0.02137, 0.6727, 0.05708, 0.6972, 0.04923, 0.7354, 0.04842, 0.6428, 0.07808, 0.678, 0.05708, 0.6972, 0.02137, 0.6727, 0.02123, 0.1589, 0.03161, 0.1589, 0.03161, 0.1852, 0.02017, 0.1845, 0.2201, 0.1589, 0.217, 0.1973, 0.1471, 0.1946, 0.1478, 0.1589, 0.4168, 0.2325, 0.4085, 0.1973, 0.4782, 0.1946, 0.4799, 0.2314, 0.4799, 0.2314, 0.4782, 0.1946, 0.548, 0.1945, 0.5407, 0.2252, 0.1478, 0.1589, 0.1471, 0.1946, 0.07739, 0.1944, 0.07506, 0.1589, 0.1865, 0.8068, 0.2066, 0.8347, 0.1768, 0.8459, 0.166, 0.8117, 0.1607, 0.6086, 0.161, 0.6519, 0.1305, 0.6551, 0.1222, 0.6086, 0.1865, 0.4105, 0.166, 0.4056, 0.1768, 0.3714, 0.2066, 0.3825, 0.1607, 0.6086, 0.1222, 0.6086, 0.1305, 0.5621, 0.161, 0.5654, 0.1743, 0.7101, 0.1855, 0.7421, 0.1591, 0.7486, 0.1492, 0.7184, 0.1905, 0.7759, 0.1865, 0.8068, 0.166, 0.8117, 0.1643, 0.7801, 0.161, 0.6519, 0.1564, 0.6849, 0.1362, 0.6898, 0.1305, 0.6551, 0.2066, 0.8347, 0.2281, 0.8776, 0.1898, 0.8919, 0.1768, 0.8459, 0.1743, 0.5072, 0.1492, 0.4989, 0.1591, 0.4686, 0.1855, 0.4751, 0.1905, 0.4414, 0.1643, 0.4371, 0.166, 0.4056, 0.1865, 0.4105, 0.161, 0.5654, 0.1305, 0.5621, 0.1362, 0.5274, 0.1564, 0.5324, 0.2066, 0.3825, 0.1768, 0.3714, 0.1898, 0.3254, 0.2281, 0.3396, 0.217, 0.1205, 0.2351, 0.115, 0.238, 0.1416, 0.2201, 0.1589, 0.2351, 0.2028, 0.217, 0.1973, 0.2201, 0.1589, 0.238, 0.1762, 0.3904, 0.203, 0.4085, 0.1973, 0.4168, 0.2325, 0.4032, 0.2434, 0.4085, 0.1205, 0.3904, 0.1149, 0.4032, 0.07441, 0.4168, 0.08532, 0.08249, 0.6196, 0.103, 0.6645, 0.07808, 0.678, 0.04842, 0.6428, 0.1449, 0.8146, 0.1476, 0.8499, 0.119, 0.849, 0.1247, 0.8159, 0.08249, 0.5977, 0.04842, 0.5745, 0.07808, 0.5393, 0.103, 0.5528, 0.1449, 0.4027, 0.1247, 0.4013, 0.119, 0.3683, 0.1476, 0.3674, 0.1268, 0.7255, 0.1352, 0.7545, 0.1124, 0.76, 0.1057, 0.7324, 0.1476, 0.8499, 0.1491, 0.8995, 0.1082, 0.8939, 0.119, 0.849, 0.103, 0.6645, 0.1164, 0.6968, 0.09793, 0.7047, 0.07808, 0.678, 0.141, 0.7841, 0.1449, 0.8146, 0.1247, 0.8159, 0.119, 0.7877, 0.1268, 0.4918, 0.1057, 0.4849, 0.1124, 0.4573, 0.1352, 0.4628, 0.1476, 0.3674, 0.119, 0.3683, 0.1082, 0.3234, 0.1491, 0.3178, 0.103, 0.5528, 0.07808, 0.5393, 0.09793, 0.5125, 0.1164, 0.5205, 0.141, 0.4332, 0.119, 0.4296, 0.1247, 0.4013, 0.1449, 0.4027, 0.1352, 0.4628, 0.1124, 0.4573, 0.119, 0.4296, 0.141, 0.4332, 0.1352, 0.7545, 0.141, 0.7841, 0.119, 0.7877, 0.1124, 0.76, 0.1855, 0.4751, 0.1591, 0.4686, 0.1643, 0.4371, 0.1905, 0.4414, 0.1855, 0.7421, 0.1905, 0.7759, 0.1643, 0.7801, 0.1591, 0.7486, 0.07057, 0.8793, 0.0277, 0.8404, 0.06718, 0.8106, 0.09149, 0.8412, 0.07057, 0.338, 0.09149, 0.3761, 0.06718, 0.4067, 0.0277, 0.3769, 0.7834, 0.7045, 0.7948, 0.7065, 0.7918, 0.7247, 0.7823, 0.7204, 0.839, 0.7162, 0.8788, 0.6965, 0.8681, 0.7235, 0.8366, 0.7336, 0.4032, 0.2434, 0.4168, 0.2325, 0.4066, 0.2705, 0.3951, 0.2767, 0.7866, 0.7437, 0.7918, 0.7247, 0.8047, 0.7294, 0.8019, 0.7469, 0.8019, 0.7469, 0.8047, 0.7294, 0.8366, 0.7336, 0.835, 0.7508, 0.2439, 0.7901, 0.1865, 0.8068, 0.1905, 0.7759, 0.2398, 0.7589, 0.6196, 0.2585, 0.584, 0.2896, 0.562, 0.2531, 0.6075, 0.2364, 0.09149, 0.8412, 0.06718, 0.8106, 0.09685, 0.7911, 0.1061, 0.8151, 0.1591, 0.7486, 0.1643, 0.7801, 0.141, 0.7841, 0.1352, 0.7545, 0.1124, 0.76, 0.119, 0.7877, 0.09685, 0.7911, 0.09042, 0.7653, 0.3992, 0.3119, 0.4066, 0.2705, 0.4831, 0.2727, 0.4875, 0.3178, 0.6256, 0.2559, 0.6196, 0.2585, 0.6075, 0.2364, 0.6155, 0.2336, 0.4875, 0.3178, 0.4831, 0.2727, 0.562, 0.2531, 0.584, 0.2896, 0.7814, 0.6149, 0.7803, 0.5986, 0.7901, 0.5944, 0.7929, 0.613, 0.8381, 0.6038, 0.8358, 0.5859, 0.868, 0.5966, 0.8787, 0.6244, 0.4032, 0.07441, 0.3951, 0.0411, 0.4066, 0.04737, 0.4168, 0.08532, 0.7851, 0.575, 0.8007, 0.5719, 0.8033, 0.5898, 0.7901, 0.5944, 0.8007, 0.5719, 0.8344, 0.5683, 0.8358, 0.5859, 0.8033, 0.5898, 0.2439, 0.4272, 0.2398, 0.4584, 0.1905, 0.4414, 0.1865, 0.4105, 0.6196, 0.0593, 0.6075, 0.08141, 0.562, 0.06476, 0.584, 0.02821, 0.09149, 0.3761, 0.1061, 0.4022, 0.09685, 0.4262, 0.06718, 0.4067, 0.1591, 0.4686, 0.1352, 0.4628, 0.141, 0.4332, 0.1643, 0.4371, 0.1124, 0.4573, 0.09042, 0.452, 0.09685, 0.4262, 0.119, 0.4296, 0.3992, 0.005952, 0.4875, 0.0, 0.4831, 0.04514, 0.4066, 0.04737, 0.6256, 0.06187, 0.6155, 0.08422, 0.6075, 0.08141, 0.6196, 0.0593, 0.4875, 0.0, 0.584, 0.02821, 0.562, 0.06476, 0.4831, 0.04514, 0.1164, 0.5205, 0.09793, 0.5125, 0.1057, 0.4849, 0.1268, 0.4918, 0.1164, 0.6968, 0.1268, 0.7255, 0.1057, 0.7324, 0.09793, 0.7047, 0.1564, 0.5324, 0.1362, 0.5274, 0.1492, 0.4989, 0.1743, 0.5072, 0.1564, 0.6849, 0.1743, 0.7101, 0.1492, 0.7184, 0.1362, 0.6898, 7.18e-08, 0.7869, 0.0005863, 0.7266, 0.04923, 0.7354, 0.05475, 0.7738, 0.0, 0.4304, 0.05475, 0.4435, 0.04923, 0.4818, 0.0005861, 0.4907, 0.7788, 0.7376, 0.7866, 0.7437, 0.7837, 0.761, 0.7731, 0.7564, 0.835, 0.7508, 0.8608, 0.7526, 0.8653, 0.7821, 0.8334, 0.7688, 0.2353, 0.3121, 0.2251, 0.3127, 0.2184, 0.2712, 0.2298, 0.2778, 0.7956, 0.7848, 0.7982, 0.7653, 0.8334, 0.7688, 0.8333, 0.7886, 0.7793, 0.7824, 0.7837, 0.761, 0.7982, 0.7653, 0.7956, 0.7848, 0.2316, 0.7307, 0.1855, 0.7421, 0.1743, 0.7101, 0.2256, 0.702, 0.03232, 0.2126, 0.08463, 0.2251, 0.06326, 0.2527, 0.01804, 0.236, 0.09793, 0.7047, 0.1057, 0.7324, 0.08442, 0.7393, 0.08177, 0.7139, 0.1362, 0.6898, 0.1492, 0.7184, 0.1268, 0.7255, 0.1164, 0.6968, 0.05475, 0.7738, 0.04923, 0.7354, 0.08442, 0.7393, 0.09042, 0.7653, 0.1453, 0.2314, 0.1419, 0.2726, 0.06326, 0.2527, 0.08463, 0.2251, 0.209, 0.2329, 0.2184, 0.2712, 0.1419, 0.2726, 0.1453, 0.2314, 0.01875, 0.2102, 0.03232, 0.2126, 0.01804, 0.236, 0.01011, 0.2332, 0.7771, 0.581, 0.7715, 0.562, 0.7823, 0.5574, 0.7851, 0.575, 0.8344, 0.5683, 0.8329, 0.55, 0.8654, 0.5366, 0.8608, 0.5667, 0.2353, 0.005682, 0.2298, 0.04001, 0.2184, 0.04659, 0.2251, 0.005134, 0.7946, 0.5335, 0.8329, 0.53, 0.8329, 0.55, 0.7971, 0.5532, 0.7781, 0.5358, 0.7946, 0.5335, 0.7971, 0.5532, 0.7823, 0.5574, 0.2316, 0.4866, 0.2256, 0.5153, 0.1743, 0.5072, 0.1855, 0.4751, 0.03232, 0.1052, 0.01804, 0.08184, 0.06326, 0.06513, 0.08463, 0.09276, 0.09793, 0.5125, 0.08177, 0.5034, 0.08442, 0.4779, 0.1057, 0.4849, 0.1362, 0.5274, 0.1164, 0.5205, 0.1268, 0.4918, 0.1492, 0.4989, 0.05475, 0.4435, 0.09042, 0.452, 0.08442, 0.4779, 0.04923, 0.4818, 0.1453, 0.08641, 0.08463, 0.09276, 0.06326, 0.06513, 0.1419, 0.04521, 0.209, 0.08493, 0.1453, 0.08641, 0.1419, 0.04521, 0.2184, 0.04659, 0.01875, 0.1076, 0.01011, 0.08466, 0.01804, 0.08184, 0.03232, 0.1052, 0.7042, 0.9611, 0.6823, 0.9259, 0.7145, 0.9108, 0.7195, 0.9387, 0.7594, 0.7005, 0.746, 0.7237, 0.7223, 0.6999, 0.753, 0.6759, 0.7195, 0.9387, 0.7145, 0.9108, 0.733, 0.9104, 0.7312, 0.942, 0.7295, 0.7511, 0.746, 0.7237, 0.7623, 0.73, 0.7454, 0.7612, 0.7525, 0.9084, 0.733, 0.9104, 0.7272, 0.8732, 0.7495, 0.8663, 0.7788, 0.7376, 0.7623, 0.73, 0.7709, 0.7013, 0.7834, 0.7045, 0.7823, 0.7204, 0.2147, 0.5447, 0.2256, 0.5153, 0.2354, 0.5173, 0.2309, 0.5467, 0.2147, 0.6726, 0.2309, 0.6706, 0.2354, 0.7, 0.2256, 0.702, 0.2316, 0.4866, 0.2398, 0.4584, 0.2493, 0.4613, 0.2391, 0.4884, 0.2316, 0.7307, 0.2391, 0.7288, 0.2493, 0.756, 0.2398, 0.7589, 0.2147, 0.6086, 0.2273, 0.6086, 0.229, 0.6396, 0.2152, 0.6402, 0.2439, 0.7901, 0.2593, 0.7841, 0.2724, 0.8122, 0.2599, 0.8184, 0.2147, 0.6086, 0.2152, 0.577, 0.229, 0.5777, 0.2273, 0.6086, 0.2439, 0.4272, 0.2599, 0.3989, 0.2724, 0.4051, 0.2593, 0.4332, 0.2599, 0.8184, 0.2724, 0.8122, 0.2858, 0.8398, 0.2749, 0.8451, 0.2152, 0.6402, 0.229, 0.6396, 0.2309, 0.6706, 0.2147, 0.6726, 0.2256, 0.702, 0.2354, 0.7, 0.2391, 0.7288, 0.2316, 0.7307, 0.2398, 0.7589, 0.2493, 0.756, 0.2593, 0.7841, 0.2439, 0.7901, 0.2599, 0.3989, 0.2749, 0.3721, 0.2858, 0.3774, 0.2724, 0.4051, 0.2152, 0.577, 0.2147, 0.5447, 0.2309, 0.5467, 0.229, 0.5777, 0.2256, 0.5153, 0.2316, 0.4866, 0.2391, 0.4884, 0.2354, 0.5173, 0.2398, 0.4584, 0.2439, 0.4272, 0.2593, 0.4332, 0.2493, 0.4613, 0.693, 0.3758, 0.7179, 0.3923, 0.715, 0.4075, 0.6848, 0.3934, 0.7514, 0.6074, 0.7333, 0.6302, 0.7204, 0.6163, 0.7441, 0.5942, 0.7179, 0.3923, 0.7327, 0.3907, 0.7325, 0.4078, 0.715, 0.4075, 0.7361, 0.5802, 0.7528, 0.5719, 0.7601, 0.5886, 0.7441, 0.5942, 0.7279, 0.5663, 0.7438, 0.5565, 0.7528, 0.5719, 0.7361, 0.5802, 0.7601, 0.5886, 0.7771, 0.581, 0.7803, 0.5986, 0.7656, 0.6043, 0.6848, 0.3934, 0.715, 0.4075, 0.7117, 0.4238, 0.6781, 0.412, 0.7441, 0.5942, 0.7204, 0.6163, 0.7086, 0.6012, 0.7361, 0.5802, 0.715, 0.4075, 0.7325, 0.4078, 0.7307, 0.4264, 0.7117, 0.4238, 0.7207, 0.3797, 0.7311, 0.3765, 0.7327, 0.3907, 0.7179, 0.3923, 0.7578, 0.6182, 0.7496, 0.6418, 0.7333, 0.6302, 0.7514, 0.6074, 0.7052, 0.3594, 0.7207, 0.3797, 0.7179, 0.3923, 0.693, 0.3758, 0.7441, 0.5942, 0.7601, 0.5886, 0.7656, 0.6043, 0.7514, 0.6074, 0.7656, 0.6043, 0.7803, 0.5986, 0.7814, 0.6149, 0.7684, 0.618, 0.7528, 0.5719, 0.7715, 0.562, 0.7771, 0.581, 0.7601, 0.5886, 0.7325, 0.4078, 0.7519, 0.4098, 0.7491, 0.4518, 0.7267, 0.4446, 0.7307, 0.4264, 0.7236, 0.7885, 0.7345, 0.7749, 0.749, 0.784, 0.735, 0.7941, 0.7098, 0.78, 0.7196, 0.7655, 0.7345, 0.7749, 0.7236, 0.7885, 0.708, 0.8777, 0.7035, 0.8601, 0.7212, 0.8561, 0.7272, 0.8732, 0.7295, 0.7511, 0.7196, 0.7655, 0.6884, 0.751, 0.6983, 0.7317, 0.7495, 0.8663, 0.7387, 0.8519, 0.7507, 0.8188, 0.7714, 0.8222, 0.7714, 0.8222, 0.7507, 0.8188, 0.749, 0.784, 0.763, 0.774, 0.6703, 0.8857, 0.6676, 0.8632, 0.7035, 0.8601, 0.708, 0.8777, 0.7272, 0.8732, 0.7212, 0.8561, 0.7387, 0.8519, 0.7495, 0.8663, 0.7224, 0.529, 0.7338, 0.5236, 0.7478, 0.5338, 0.7331, 0.5428, 0.7085, 0.5374, 0.7224, 0.529, 0.7331, 0.5428, 0.7182, 0.5518, 0.7081, 0.4401, 0.7267, 0.4446, 0.7206, 0.4615, 0.7032, 0.4573, 0.7279, 0.5663, 0.6976, 0.5853, 0.6876, 0.5663, 0.7182, 0.5518, 0.7491, 0.4518, 0.7706, 0.4957, 0.7499, 0.4989, 0.7382, 0.4659, 0.7706, 0.4957, 0.7617, 0.5441, 0.7478, 0.5338, 0.7499, 0.4989, 0.6723, 0.431, 0.7081, 0.4401, 0.7032, 0.4573, 0.6686, 0.4529, 0.7267, 0.4446, 0.7491, 0.4518, 0.7382, 0.4659, 0.7206, 0.4615])
me_cube_002.materials.append(mat_test_texture)
me_cube_002.use_remesh_fix_poles = True
me_cube_002.use_remesh_preserve_attributes = False
me_cube_002.use_mirror_vertex_groups = False
me_cube_002.update()
me_cube_001 = bpy.data.meshes.new('Cube.001')
me_cube_001.from_pydata([(-1.0, -1.027, 3.09), (-1.071, -1.109, 2.36), (1.0, -1.027, 3.09), (0.0, -1.134, 3.15), (1.071, -1.109, 2.36), (0.0, -1.271, 2.36), (-0.5, -1.081, 3.12), (-0.5357, -1.19, 2.36), (0.5, -1.081, 3.12), (0.5357, -1.19, 2.36), (-1.036, -1.068, 2.725), (0.0, -1.203, 2.755), (1.036, -1.068, 2.725), (-0.5179, -1.135, 2.74), (0.5179, -1.135, 2.74)], [], [(13, 6, 0, 10), (14, 12, 2, 8), (11, 3, 6, 13), (11, 14, 8, 3), (5, 9, 14, 11), (5, 11, 13, 7), (9, 4, 12, 14), (7, 13, 10, 1)])
me_cube_001.polygons.foreach_set('use_smooth', [True] * 8)
_uv = me_cube_001.uv_layers.new(name='UVMap')
_uv.uv.foreach_set('vector', [0.2629, 0.7347, 0.2671, 0.9071, 0.04153, 0.8923, 0.02851, 0.7273, 0.7317, 0.7465, 0.9661, 0.7509, 0.9449, 0.915, 0.7188, 0.9185, 0.4972, 0.7422, 0.4927, 0.9221, 0.2671, 0.9071, 0.2629, 0.7347, 0.4972, 0.7422, 0.7317, 0.7465, 0.7188, 0.9185, 0.4927, 0.9221, 0.5018, 0.5623, 0.7446, 0.5746, 0.7317, 0.7465, 0.4972, 0.7422, 0.5018, 0.5623, 0.4972, 0.7422, 0.2629, 0.7347, 0.2586, 0.5623, 0.7446, 0.5746, 0.9875, 0.5867, 0.9661, 0.7509, 0.7317, 0.7465, 0.2586, 0.5623, 0.2629, 0.7347, 0.02851, 0.7273, 0.01543, 0.5623])
me_cube_001.materials.append(mat_test_texture)
me_cube_001.use_remesh_fix_poles = True
me_cube_001.use_remesh_preserve_attributes = False
me_cube_001.use_mirror_vertex_groups = False
me_cube_001.update()
me_cube_003 = bpy.data.meshes.new('Cube.003')
me_cube_003.from_pydata([(0.0, -1.268, 2.36), (0.0, -1.131, 1.57), (-0.5, -1.077, 1.6), (-0.5357, -1.187, 2.36), (0.5, -1.077, 1.6), (0.5357, -1.187, 2.36), (0.0, -1.199, 1.965), (-0.5179, -1.132, 1.98), (0.5179, -1.132, 1.98)], [], [(6, 0, 3, 7), (6, 8, 5, 0), (1, 4, 8, 6), (1, 6, 7, 2)])
me_cube_003.polygons.foreach_set('use_smooth', [True] * 4)
_uv = me_cube_003.uv_layers.new(name='UVMap')
_uv.uv.foreach_set('vector', [0.5056, 0.2813, 0.4988, 0.5492, 0.137, 0.5309, 0.1563, 0.2747, 0.5056, 0.2813, 0.8547, 0.2924, 0.861, 0.5492, 0.4988, 0.5492, 0.5123, 0.01327, 0.8484, 0.03559, 0.8547, 0.2924, 0.5056, 0.2813, 0.5123, 0.01327, 0.5056, 0.2813, 0.1563, 0.2747, 0.1756, 0.01854])
me_cube_003.materials.append(mat_test_texture)
me_cube_003.use_remesh_fix_poles = True
me_cube_003.use_remesh_preserve_attributes = False
me_cube_003.use_mirror_vertex_groups = False
me_cube_003.update()
arm_armature = bpy.data.armatures.new('Armature')  # bones are not reproduced

# ---- objects
ob_light = bpy.data.objects.new('Light', light_light)
ob_camera = bpy.data.objects.new('Camera', cam_camera)
ob_body = bpy.data.objects.new('Body', me_cube_002)
ob_armature = bpy.data.objects.new('Armature', arm_armature)
ob_eyes = bpy.data.objects.new('Eyes', me_cube_001)
ob_mouth = bpy.data.objects.new('Mouth', me_cube_003)

# ---- transforms, parenting, visibility, modifiers, constraints
ob_light.location = (4.076, 1.005, 5.904)
ob_light.rotation_euler = (0.6503, 0.05522, 1.866)
ob_light.lock_rotations_4d = False
ob_light.empty_display_type = 'ARROWS'
ob_light.color = (0.0, 0.0, 0.0, 0.0)
ob_light.lineart.crease_threshold = 0.0
ob_camera.location = (7.359, -6.926, 4.958)
ob_camera.rotation_euler = (1.109, 0.0, 0.8149)
ob_camera.lock_rotations_4d = False
ob_camera.empty_display_type = 'ARROWS'
ob_camera.color = (0.0, 0.0, 0.0, 0.0)
ob_camera.display_type = 'WIRE'
ob_camera.lineart.crease_threshold = 0.0
ob_body.parent = ob_armature
ob_body.matrix_parent_inverse = Matrix(((1.0, -0.0, 0.0, -0.0), (-0.0, 1.0, -0.0, 0.0), (0.0, -0.0, 1.0, -2.058), (-0.0, 0.0, -0.0, 1.0)))
ob_body.location = (0.0, 0.0, 3.606)
ob_body.scale = (1.0, 1.0, 1.371)
ob_body.lineart.crease_threshold = 0.0
_vg = ob_body.vertex_groups.new(name='Base')
for _i, _w in zip([0, 6, 29, 31, 35, 45, 49, 50, 51, 52, 53, 54, 55, 56, 110, 112, 114, 116, 120, 122, 124, 157, 159, 163, 173, 177, 178, 179, 180, 181, 182, 183, 184, 238, 241, 243, 255, 258, 260, 298, 308, 312, 321, 329, 341, 343, 354], [0.07905, 0.02119, 0.06611, 0.002965, 0.003742, 0.06749, 0.2048, 0.1978, 0.2039, 0.06702, 0.3381, 0.3011, 0.009482, 0.164, 0.08871, 0.07511, 0.1975, 0.4156, 0.006665, 0.02221, 0.7417, 0.07669, 0.003507, 0.01983, 0.06876, 0.2043, 0.2044, 0.1924, 0.06671, 0.3401, 0.4059, 0.005491, 0.2303, 0.2007, 0.3067, 0.003333, 0.195, 0.31, 0.003333, 0.2044, 0.0106, 0.1984, 0.04866, 0.2013, 0.05012, 0.2043, 0.05546]): _vg.add([_i], _w, 'REPLACE')
_vg = ob_body.vertex_groups.new(name='Spine1')
for _i, _w in zip([0, 1, 2, 4, 5, 8, 18, 19, 20, 31, 50, 51, 52, 53, 54, 55, 56, 110, 111, 112, 114, 116, 118, 119, 120, 121, 122, 124, 125, 142, 143, 144, 145, 146, 159, 177, 178, 179, 180, 181, 182, 183, 184, 238, 239, 240, 241, 242, 243, 251, 255, 256, 257, 258, 259, 260, 268, 296, 297, 298, 308, 310, 311, 312, 321, 329, 330, 331, 336, 341, 343, 344, 345, 349, 354, 368, 373, 376, 378, 381, 382], [3.717e-06, 0.002358, 0.02336, 0.3651, 0.3263, 0.1226, 0.006183, 0.06622, 0.09076, 0.005282, 0.07795, 0.08951, 0.0001601, 9.546e-11, 0.02451, 0.001129, 0.005699, 3.058e-07, 0.002273, 0.009661, 0.0001622, 0.007551, 0.3642, 0.3265, 0.4204, 0.1345, 2.377e-09, 1.448e-08, 0.1223, 0.00612, 0.06625, 0.004604, 0.06597, 0.09058, 0.006826, 1.486e-08, 1.49e-08, 0.001881, 3.974e-05, 2.355e-11, 0.04029, 1.49e-08, 0.008947, 0.04484, 0.07836, 0.03541, 0.04275, 0.2304, 0.3928, 0.001179, 0.001022, 0.07827, 0.03542, 0.003775, 0.2305, 0.3923, 0.001136, 0.0362, 0.2244, 0.04476, 0.01168, 0.03618, 0.2244, 0.0009406, 0.004831, 0.03897, 0.04847, 0.2439, 0.001179, 1.859e-06, 1.488e-08, 0.04835, 0.2432, 0.001136, 1.541e-07, 0.001179, 0.001136, 0.0005895, 0.0005681, 0.0005681, 0.0005895]): _vg.add([_i], _w, 'REPLACE')
_vg = ob_body.vertex_groups.new(name='Spine2')
for _i, _w in zip([0, 1, 2, 3, 4, 5, 7, 8, 9, 11, 15, 18, 19, 20, 49, 50, 51, 52, 54, 55, 56, 110, 111, 112, 113, 114, 115, 116, 117, 118, 119, 120, 121, 123, 125, 126, 128, 130, 138, 142, 143, 144, 145, 146, 177, 178, 179, 180, 182, 183, 184, 238, 239, 240, 241, 242, 243, 251, 252, 253, 254, 255, 256, 257, 258, 259, 260, 268, 269, 270, 271, 296, 297, 298, 303, 304, 308, 310, 311, 312, 316, 317, 321, 329, 330, 331, 336, 337, 341, 343, 344, 345, 349, 350, 354, 367, 368, 369, 370, 371, 372, 373, 374, 375, 376, 377, 378, 379, 380, 381, 382], [0.05415, 0.1301, 0.05728, 0.1437, 0.4797, 0.5133, 0.06251, 0.6622, 0.02632, 0.03312, 0.03312, 0.2074, 0.5015, 0.4599, 0.01683, 0.08937, 0.09557, 0.05786, 0.03234, 0.05323, 0.03685, 0.05417, 0.1301, 0.0561, 0.1437, 0.09052, 0.07143, 0.06256, 0.04933, 0.4797, 0.5132, 0.4518, 0.6883, 0.06251, 0.6621, 0.02632, 0.03312, 0.01276, 0.03311, 0.2074, 0.5015, 0.214, 0.1801, 0.4599, 0.01665, 0.08909, 0.09406, 0.05827, 0.03007, 0.05468, 0.04003, 0.09305, 0.32, 0.3578, 0.07596, 0.6008, 0.4658, 0.08973, 0.1076, 0.02294, 0.01316, 0.09229, 0.32, 0.3577, 0.07582, 0.6007, 0.4657, 0.08973, 0.1076, 0.02294, 0.01316, 0.3545, 0.5877, 0.0562, 0.1031, 0.03312, 0.02864, 0.3545, 0.5876, 0.05536, 0.1031, 0.03312, 0.02805, 0.0531, 0.3337, 0.5709, 0.09632, 0.02972, 0.02707, 0.05287, 0.3337, 0.5709, 0.09632, 0.02972, 0.02709, 0.04782, 0.07823, 0.02466, 0.0421, 0.0884, 0.04781, 0.07822, 0.0884, 0.06525, 0.05144, 0.06525, 0.05144, 0.06811, 0.06811, 0.06302, 0.06302]): _vg.add([_i], _w, 'REPLACE')
_vg = ob_body.vertex_groups.new(name='Spine3')
for _i, _w in zip([1, 3, 4, 5, 7, 8, 9, 11, 15, 18, 19, 20, 21, 22, 23, 111, 113, 115, 117, 118, 119, 120, 121, 123, 125, 126, 128, 130, 132, 134, 136, 137, 138, 142, 143, 144, 145, 146, 147, 148, 149, 150, 151, 239, 240, 242, 243, 244, 247, 248, 249, 251, 252, 253, 254, 256, 257, 259, 260, 261, 264, 265, 266, 268, 269, 270, 271, 272, 273, 274, 275, 276, 277, 278, 279, 280, 281, 282, 283, 286, 287, 289, 292, 293, 294, 295, 296, 297, 301, 303, 304, 310, 311, 315, 316, 317, 325, 326, 330, 331, 332, 336, 337, 344, 345, 346, 348, 349, 350, 358, 359, 360, 367, 368, 369, 370, 371, 372, 373, 374, 375, 376, 377, 378, 379, 380, 381, 382], [0.0003522, 0.02206, 0.02907, 0.03821, 0.0001583, 0.06477, 0.0003528, 0.008579, 0.0003115, 0.6093, 0.3212, 0.3304, 0.02225, 0.007702, 0.007447, 0.001487, 0.007845, 0.002573, 0.07778, 0.02906, 0.03818, 0.03779, 0.07301, 0.0003946, 0.06476, 0.006362, 0.004104, 1.379e-05, 0.001208, 1.49e-08, 1.488e-08, 1.365e-08, 0.02546, 0.6093, 0.3212, 0.6501, 0.6419, 0.3304, 0.0002976, 0.0013, 8.161e-06, 0.003295, 0.005057, 0.4861, 0.4856, 0.05561, 0.03343, 0.003728, 0.00638, 6.825e-09, 7.439e-09, 0.03907, 0.01232, 0.004296, 0.0007804, 0.4861, 0.4856, 0.05559, 0.03343, 0.001652, 0.003179, 6.825e-09, 1.489e-08, 0.03963, 0.005209, 0.002059, 0.003785, 0.003724, 0.002529, 4.088e-06, 0.003851, 0.01113, 0.001647, 0.00065, 0.0001488, 0.00319, 0.001864, 0.001589, 0.0008258, 7.439e-09, 6.825e-09, 7.451e-09, 3.413e-09, 3.719e-09, 3.413e-09, 7.445e-09, 0.4653, 0.05149, 0.01485, 0.01111, 0.004445, 0.4653, 0.05147, 0.001796, 0.00412, 0.01478, 0.0008981, 0.007425, 0.4699, 0.04692, 0.01498, 0.0002552, 0.0003322, 0.4699, 0.04691, 0.0007988, 7.451e-09, 0.000941, 0.01591, 0.0003994, 0.007489, 3.725e-09, 0.0002349, 0.0003525, 0.03949, 0.001293, 0.01532, 0.01293, 0.003925, 0.005974, 0.008307, 0.01992, 0.003634, 0.02171, 0.009451, 0.007778, 0.008426, 0.0002937]): _vg.add([_i], _w, 'REPLACE')
_vg = ob_body.vertex_groups.new(name='Neck')
for _i, _w in zip([1, 3, 7, 9, 11, 15, 111, 113, 115, 117, 123, 126, 128, 130, 132, 138, 251, 252, 253, 254, 268, 269, 270, 271, 303, 304, 316, 317, 336, 337, 349, 350, 367, 368, 369, 370, 371, 372, 373, 374, 375, 376, 377, 378, 379, 380, 381, 382], [0.2545, 0.2524, 0.2531, 0.2546, 0.2238, 0.2544, 0.2543, 0.2501, 0.2546, 0.2527, 0.2545, 0.253, 0.2411, 0.2546, 0.2536, 0.2542, 0.2536, 0.2535, 0.2392, 0.2541, 0.2535, 0.2524, 0.2479, 0.2533, 0.2527, 0.2391, 0.2523, 0.2477, 0.2538, 0.2545, 0.2544, 0.2536, 0.2538, 0.2546, 0.2531, 0.2546, 0.2381, 0.2543, 0.2536, 0.2456, 0.2464, 0.2539, 0.2501, 0.2534, 0.25, 0.2459, 0.254, 0.2542]): _vg.add([_i], _w, 'REPLACE')
_vg = ob_body.vertex_groups.new(name='Head')
for _i, _w in zip([1, 3, 7, 9, 10, 11, 12, 13, 14, 15, 16, 17, 18, 19, 20, 21, 22, 23, 111, 113, 115, 117, 123, 126, 127, 128, 129, 130, 131, 132, 133, 134, 135, 136, 137, 138, 139, 140, 141, 142, 143, 144, 145, 146, 147, 148, 149, 150, 151, 236, 239, 240, 244, 245, 246, 247, 248, 249, 250, 251, 252, 253, 254, 256, 257, 261, 262, 263, 264, 265, 266, 267, 268, 269, 270, 271, 272, 273, 274, 275, 276, 277, 278, 279, 280, 281, 282, 283, 284, 285, 286, 287, 288, 289, 290, 291, 292, 293, 294, 295, 296, 299, 300, 301, 302, 303, 304, 310, 313, 314, 315, 316, 317, 323, 324, 325, 326, 327, 328, 330, 332, 333, 334, 335, 336, 337, 344, 346, 347, 348, 349, 350, 356, 357, 358, 359, 360, 361, 367, 368, 369, 370, 371, 372, 373, 374, 375, 376, 377, 378, 379, 380, 381, 382], [0.001881, 0.003511, 3.357e-05, 0.01292, 0.9901, 0.03862, 0.9901, 0.9722, 0.9712, 0.001397, 0.9929, 0.9705, 0.02425, 0.02151, 0.005696, 0.8522, 0.9011, 0.894, 0.0004794, 0.003103, 0.005397, 0.006202, 0.0001376, 0.08793, 0.9901, 0.05583, 0.9901, 0.0002528, 0.9939, 0.0434, 0.9936, 0.9722, 0.9712, 0.9764, 0.9757, 0.008078, 0.9929, 0.9998, 0.9705, 0.0005554, 0.0001911, 3.039e-06, 0.01005, 0.02097, 0.8522, 0.9011, 0.8921, 0.894, 0.895, 0.0, 0.007874, 0.01076, 0.8931, 0.9919, 0.992, 0.898, 0.9735, 0.9743, 0.9964, 0.004041, 0.004454, 0.01943, 0.02816, 0.01551, 9.709e-05, 0.8931, 0.9919, 0.992, 0.898, 0.9735, 0.9743, 0.9964, 0.003341, 0.00425, 0.02804, 0.06566, 0.9326, 0.9357, 0.9339, 0.9366, 0.9114, 0.9326, 0.9366, 0.9114, 0.9362, 0.9333, 0.9362, 0.9333, 0.9812, 0.9807, 0.985, 0.9848, 0.9817, 0.9812, 0.9807, 0.9817, 0.9827, 0.9831, 0.9827, 0.9831, 0.02288, 0.9915, 0.9709, 0.8731, 0.9969, 0.001773, 0.02001, 0.0003733, 0.9915, 0.9709, 0.8731, 0.00162, 0.03196, 0.9942, 0.9942, 0.922, 0.922, 0.9812, 0.9812, 0.01497, 0.8767, 0.9967, 0.9915, 0.9713, 0.0009573, 0.007158, 0.01076, 0.8767, 0.9915, 0.9713, 0.0003085, 0.048, 0.9941, 0.9941, 0.924, 0.924, 0.9814, 0.9814, 0.0007154, 0.0074, 0.0248, 0.002825, 0.02106, 0.004108, 0.0442, 0.02947, 0.01194, 0.0161, 0.01615, 0.0345, 0.01679, 0.01089, 0.02416, 0.004058]): _vg.add([_i], _w, 'REPLACE')
_vg = ob_body.vertex_groups.new(name='Hand_L')
_vg.add([212, 213, 214, 215, 216, 217, 218, 219, 220, 221, 222, 223, 224, 225, 226, 227, 228, 229, 230, 231, 232, 233, 234, 235, 236, 237], 1.0, 'REPLACE')
_vg = ob_body.vertex_groups.new(name='Hand_R')
_vg.add([84, 85, 86, 87, 88, 89, 90, 91, 92, 93, 94, 95, 96, 97, 98, 99, 100, 101, 102, 103, 104, 105, 106, 107, 108, 109], 1.0, 'REPLACE')
_vg = ob_body.vertex_groups.new(name='Leg_L1')
for _i, _w in zip([0, 2, 4, 5, 6, 8, 24, 25, 26, 27, 28, 29, 30, 31, 32, 33, 34, 35, 36, 37, 38, 39, 40, 41, 42, 43, 44, 45, 46, 47, 48, 49, 50, 51, 52, 53, 54, 55, 56, 60, 66, 112, 114, 116, 121, 124, 173, 178, 179, 180, 181, 182, 183, 184, 238, 241, 242, 243, 255, 258, 259, 297, 298, 305, 306, 307, 308, 309, 312, 329, 331, 338, 339, 340, 341, 342, 343], [0.3664, 0.5119, 0.001377, 0.001605, 0.3681, 3.451e-05, 0.05688, 0.7012, 0.06783, 0.7414, 0.05527, 0.7157, 0.06509, 0.6912, 0.05514, 0.8049, 0.01061, 0.7992, 0.1391, 0.1475, 0.1397, 0.136, 0.1233, 0.148, 0.03684, 0.392, 0.02678, 0.5241, 0.006573, 0.1001, 0.09423, 0.2844, 0.1595, 0.2856, 0.4109, 0.3584, 0.2848, 0.3665, 0.3745, 0.006573, 0.005865, 0.0, 0.2856, 0.2639, 0.000109, 0.2336, 0.0, 0.004894, 0.0004056, 0.0009113, 0.0001889, 0.01417, 2.857e-05, 0.0, 0.2856, 0.2117, 0.000857, 0.0006883, 0.143, 0.1344, 5.451e-05, 0.0008198, 0.285, 0.5667, 0.1209, 0.05233, 0.44, 0.006573, 0.0002028, 0.2219, 0.0007056, 0.04686, 0.5466, 0.1167, 0.3673, 0.003286, 0.002447]): _vg.add([_i], _w, 'REPLACE')
_vg = ob_body.vertex_groups.new(name='Leg_L2')
for _i, _w in zip([0, 2, 6, 24, 25, 26, 27, 28, 29, 30, 31, 32, 33, 34, 35, 36, 37, 38, 39, 40, 41, 42, 43, 44, 45, 46, 47, 48, 49, 52, 53, 54, 55, 56, 58, 59, 60, 62, 63, 64, 66, 70, 71, 74, 76, 78, 79, 81, 82, 83, 298, 305, 306, 307, 308, 309, 329, 338, 339, 340, 341, 342, 383, 384, 385, 387, 388, 390, 391, 392, 393, 394, 395, 397, 407, 408, 410, 411, 413], [0.009893, 0.03146, 0.09562, 0.5337, 0.2414, 0.5692, 0.2062, 0.5407, 0.1537, 0.553, 0.1952, 0.3158, 0.1208, 0.3838, 0.1221, 0.6786, 0.6853, 0.6885, 0.677, 0.6915, 0.6348, 0.584, 0.5767, 0.6013, 0.3845, 0.3003, 0.7654, 0.7648, 0.01007, 0.001493, 0.09054, 0.006427, 0.01677, 0.0007046, 0.03662, 0.0163, 0.3003, 0.02746, 0.007636, 0.2817, 0.1826, 0.09301, 0.09218, 0.03319, 0.1741, 0.1737, 0.1719, 0.05364, 0.05704, 0.2817, 0.005034, 0.3915, 0.7251, 0.5766, 0.06354, 0.3003, 0.005034, 0.5588, 0.4091, 0.7217, 0.05276, 0.2372, 0.003818, 0.07502, 0.00815, 0.07291, 0.004075, 0.06328, 0.001909, 0.06603, 0.005727, 0.08402, 0.01223, 0.08254, 0.1006, 0.08593, 0.02682, 0.1054, 0.02852]): _vg.add([_i], _w, 'REPLACE')
_vg = ob_body.vertex_groups.new(name='Heel_L')
for _i, _w in zip([24, 26, 28, 30, 32, 36, 37, 38, 41, 42, 44, 46, 47, 48, 59, 60, 63, 64, 65, 66, 70, 71, 74, 75, 76, 77, 78, 80, 81, 82, 83, 306, 307, 309, 338, 340, 342, 383, 384, 385, 386, 387, 388, 389, 390, 391, 392, 393, 394, 395, 396, 397, 406, 407, 409, 410, 411, 412, 413], [0.04649, 0.3245, 0.04778, 0.3438, 0.6079, 0.01183, 0.1415, 0.1379, 0.1966, 0.2973, 0.2756, 0.6029, 0.08221, 0.0933, 0.8642, 0.6029, 0.88, 0.6324, 0.9506, 0.7676, 0.8402, 0.8425, 0.9363, 0.09183, 0.0536, 0.08694, 0.04816, 0.07745, 0.06888, 0.07511, 0.6324, 0.1174, 0.3109, 0.6029, 0.1719, 0.05256, 0.3283, 0.4835, 0.4576, 0.478, 0.514, 0.4557, 0.2849, 0.2957, 0.2623, 0.2852, 0.2664, 0.6817, 0.6489, 0.6711, 0.7323, 0.6491, 0.04592, 0.02408, 0.03873, 0.03444, 0.0268, 0.04347, 0.03755]): _vg.add([_i], _w, 'REPLACE')
_vg = ob_body.vertex_groups.new(name='Foot_L')
for _i, _w in zip([24, 26, 28, 30, 34, 36, 39, 40, 42, 44, 46, 47, 48, 57, 58, 59, 60, 61, 62, 63, 64, 65, 67, 68, 69, 70, 71, 72, 73, 75, 76, 77, 78, 79, 80, 81, 82, 83, 306, 307, 309, 338, 340, 342, 383, 384, 385, 386, 387, 388, 389, 390, 391, 392, 393, 394, 395, 396, 397, 406, 407, 408, 409, 410, 411, 412, 413], [0.3586, 0.0213, 0.3478, 0.01201, 0.5728, 0.1452, 0.1437, 0.1656, 0.07379, 0.07986, 0.06736, 0.02684, 0.0398, 0.9657, 0.9375, 0.09927, 0.06736, 0.9696, 0.9434, 0.08832, 0.05843, 0.02508, 0.9872, 0.9726, 0.9683, 0.05757, 0.05626, 0.9714, 0.9918, 0.8858, 0.7531, 0.8916, 0.7582, 0.805, 0.9144, 0.8717, 0.8616, 0.05843, 0.0199, 0.04754, 0.06736, 0.2162, 0.09251, 0.4102, 0.4899, 0.4596, 0.4925, 0.4698, 0.464, 0.6891, 0.6921, 0.6678, 0.6908, 0.6606, 0.2891, 0.2586, 0.2959, 0.2474, 0.2601, 0.9257, 0.8508, 0.8888, 0.9508, 0.9216, 0.8453, 0.9306, 0.915]): _vg.add([_i], _w, 'REPLACE')
_vg = ob_body.vertex_groups.new(name='Leg_R1')
for _i, _w in zip([0, 4, 50, 51, 52, 53, 54, 55, 56, 110, 112, 114, 116, 118, 119, 121, 122, 124, 125, 142, 152, 153, 154, 155, 156, 157, 158, 159, 160, 161, 162, 163, 164, 165, 166, 167, 168, 169, 170, 171, 172, 173, 175, 176, 177, 178, 179, 180, 181, 182, 183, 184, 188, 194, 238, 241, 242, 255, 258, 259, 260, 298, 311, 312, 318, 319, 320, 321, 322, 329, 343, 345, 351, 352, 353, 354], [0.0, 0.0, 4.456e-05, 0.0003382, 0.02633, 0.009992, 0.001479, 0.003236, 0.001662, 0.318, 0.3425, 0.2836, 0.2834, 0.0002155, 0.0105, 0.0003314, 0.4047, 0.2558, 0.003056, 0.0, 0.05723, 0.7009, 0.06742, 0.7421, 0.05556, 0.714, 0.06372, 0.6892, 0.05464, 0.8027, 0.01064, 0.7951, 0.1391, 0.1473, 0.1388, 0.1358, 0.1228, 0.1475, 0.03091, 0.3922, 0.0225, 0.5237, 0.0994, 0.09354, 0.2857, 0.2305, 0.2853, 0.3856, 0.3044, 0.3068, 0.4131, 0.343, 0.006027, 0.004993, 0.142, 0.1417, 0.0001657, 0.2844, 0.2569, 0.005413, 0.0001078, 0.0001691, 0.006775, 0.2855, 0.5671, 0.1204, 0.04916, 0.3736, 0.003014, 2.228e-05, 0.2581, 0.001636, 0.04407, 0.5465, 0.1163, 0.3614]): _vg.add([_i], _w, 'REPLACE')
_vg = ob_body.vertex_groups.new(name='Leg_R2')
for _i, _w in zip([110, 112, 122, 152, 153, 154, 155, 156, 157, 158, 159, 160, 161, 162, 163, 164, 165, 166, 167, 168, 169, 170, 171, 172, 173, 174, 175, 176, 177, 180, 181, 182, 183, 184, 186, 187, 188, 190, 192, 194, 198, 199, 202, 204, 206, 207, 209, 210, 211, 312, 318, 319, 320, 321, 322, 343, 351, 352, 353, 354, 355, 363, 364, 366, 399, 400, 402, 403, 405], [0.0103, 0.03032, 0.09547, 0.546, 0.2418, 0.5386, 0.2046, 0.5493, 0.1539, 0.5223, 0.1938, 0.299, 0.1197, 0.3863, 0.1224, 0.6826, 0.6745, 0.6773, 0.6799, 0.6931, 0.6267, 0.5731, 0.5763, 0.5955, 0.3842, 0.2745, 0.7633, 0.7615, 0.009934, 0.001779, 0.09048, 0.004904, 0.01826, 0.002665, 0.05067, 0.008364, 0.2272, 0.0396, 0.2023, 0.1627, 0.08083, 0.06762, 0.0214, 0.211, 0.201, 0.1748, 0.07124, 0.06749, 0.2672, 0.004967, 0.3904, 0.718, 0.5559, 0.0629, 0.2509, 0.004967, 0.5596, 0.409, 0.7221, 0.05289, 0.2428, 0.07416, 0.004182, 0.06943, 0.1203, 0.08739, 0.03562, 0.1308, 0.03375]): _vg.add([_i], _w, 'REPLACE')
_vg = ob_body.vertex_groups.new(name='Heel_R')
for _i, _w in zip([152, 154, 156, 158, 160, 161, 164, 165, 166, 169, 170, 172, 174, 175, 176, 187, 188, 191, 192, 193, 194, 198, 199, 202, 203, 204, 205, 206, 208, 209, 210, 211, 319, 320, 322, 351, 353, 355, 362, 363, 364, 365, 366, 398, 399, 401, 402, 403, 404, 405], [0.04491, 0.3583, 0.04606, 0.3861, 0.6312, 0.001463, 0.007333, 0.1493, 0.151, 0.2063, 0.233, 0.2293, 0.4682, 0.07239, 0.07922, 0.8803, 0.7003, 0.8934, 0.7676, 0.9549, 0.7973, 0.8874, 0.8859, 0.9479, 0.09475, 0.06712, 0.09548, 0.06202, 0.07967, 0.09331, 0.08161, 0.5104, 0.1143, 0.2956, 0.5843, 0.139, 0.04328, 0.2677, 0.4944, 0.4845, 0.4875, 0.5173, 0.4896, 0.04738, 0.03101, 0.03984, 0.04666, 0.03356, 0.04774, 0.0408]): _vg.add([_i], _w, 'REPLACE')
_vg = ob_body.vertex_groups.new(name='Foot_R')
for _i, _w in zip([152, 154, 156, 162, 164, 167, 168, 170, 172, 174, 175, 176, 185, 186, 187, 188, 189, 190, 191, 193, 195, 196, 197, 199, 200, 201, 203, 204, 205, 206, 207, 208, 209, 210, 211, 319, 320, 322, 351, 353, 355, 362, 363, 364, 365, 366, 398, 399, 400, 401, 402, 403, 404, 405], [0.3467, 0.01571, 0.3395, 0.5702, 0.1434, 0.1415, 0.1644, 0.152, 0.1339, 0.2345, 0.05086, 0.06302, 0.9629, 0.9269, 0.08737, 0.03646, 0.9653, 0.9332, 0.08157, 0.02004, 0.9861, 0.9704, 0.9644, 0.02627, 0.9651, 0.9908, 0.8793, 0.7007, 0.878, 0.7157, 0.8012, 0.9109, 0.8292, 0.8441, 0.2004, 0.03151, 0.08387, 0.1355, 0.2494, 0.1032, 0.4676, 0.4798, 0.4221, 0.4833, 0.4655, 0.4278, 0.9211, 0.8244, 0.8858, 0.9485, 0.8972, 0.8138, 0.9216, 0.9043]): _vg.add([_i], _w, 'REPLACE')
_m = ob_body.modifiers.new('Armature', 'ARMATURE')
_m.object = ob_armature
ob_armature.location = (0.0, 0.0, 2.058)
ob_armature.show_in_front = True
ob_armature.lineart.crease_threshold = 0.0
ob_eyes.parent = ob_armature
ob_eyes.matrix_parent_inverse = Matrix(((1.0, -0.0, 0.0, -0.0), (-0.0, 1.0, -0.0, 0.0), (0.0, -0.0, 1.0, -2.058), (-0.0, 0.0, -0.0, 1.0)))
ob_eyes.location = (0.0, 0.0, 3.606)
ob_eyes.scale = (1.0, 1.0, 1.371)
ob_eyes.lineart.crease_threshold = 0.0
_vg = ob_eyes.vertex_groups.new(name='Base')
_vg = ob_eyes.vertex_groups.new(name='Spine1')
_vg = ob_eyes.vertex_groups.new(name='Spine2')
_vg = ob_eyes.vertex_groups.new(name='Spine3')
for _i, _w in zip([4, 5, 7, 9, 11, 12, 13, 14], [1.49e-08, 1.488e-08, 7.439e-09, 1.489e-08, 7.439e-09, 7.451e-09, 3.719e-09, 7.445e-09]): _vg.add([_i], _w, 'REPLACE')
_vg = ob_eyes.vertex_groups.new(name='Neck')
_vg = ob_eyes.vertex_groups.new(name='Head')
for _i, _w in zip([0, 1, 2, 3, 4, 5, 6, 7, 8, 9, 10, 11, 12, 13, 14], [0.9901, 0.9722, 0.9901, 0.9936, 0.9722, 0.9764, 0.9919, 0.9743, 0.9919, 0.9743, 0.9812, 0.985, 0.9812, 0.9831, 0.9831]): _vg.add([_i], _w, 'REPLACE')
_vg = ob_eyes.vertex_groups.new(name='Hand_L')
_vg = ob_eyes.vertex_groups.new(name='Hand_R')
_vg = ob_eyes.vertex_groups.new(name='Leg_L1')
_vg = ob_eyes.vertex_groups.new(name='Leg_L2')
_vg = ob_eyes.vertex_groups.new(name='Heel_L')
_vg = ob_eyes.vertex_groups.new(name='Foot_L')
_vg = ob_eyes.vertex_groups.new(name='Leg_R1')
_vg = ob_eyes.vertex_groups.new(name='Leg_R2')
_vg = ob_eyes.vertex_groups.new(name='Heel_R')
_vg = ob_eyes.vertex_groups.new(name='Foot_R')
_m = ob_eyes.modifiers.new('Armature', 'ARMATURE')
_m.object = ob_armature
ob_mouth.parent = ob_armature
ob_mouth.matrix_parent_inverse = Matrix(((1.0, -0.0, 0.0, -0.0), (-0.0, 1.0, -0.0, 0.0), (0.0, -0.0, 1.0, -2.058), (-0.0, 0.0, -0.0, 1.0)))
ob_mouth.location = (0.0, 0.0, 3.606)
ob_mouth.scale = (1.0, 1.0, 1.371)
ob_mouth.lineart.crease_threshold = 0.0
_vg = ob_mouth.vertex_groups.new(name='Base')
_vg = ob_mouth.vertex_groups.new(name='Spine1')
_vg = ob_mouth.vertex_groups.new(name='Spine2')
_vg = ob_mouth.vertex_groups.new(name='Spine3')
for _i, _w in zip([0, 1, 2, 3, 4, 5, 6, 7, 8], [1.488e-08, 0.005057, 0.00638, 7.439e-09, 0.003179, 1.489e-08, 0.002529, 0.00319, 0.001589]): _vg.add([_i], _w, 'REPLACE')
_vg = ob_mouth.vertex_groups.new(name='Neck')
_vg = ob_mouth.vertex_groups.new(name='Head')
for _i, _w in zip([0, 1, 2, 3, 4, 5, 6, 7, 8], [0.9764, 0.895, 0.898, 0.9743, 0.898, 0.9743, 0.9357, 0.9362, 0.9362]): _vg.add([_i], _w, 'REPLACE')
_vg = ob_mouth.vertex_groups.new(name='Hand_L')
_vg = ob_mouth.vertex_groups.new(name='Hand_R')
_vg = ob_mouth.vertex_groups.new(name='Leg_L1')
_vg = ob_mouth.vertex_groups.new(name='Leg_L2')
_vg = ob_mouth.vertex_groups.new(name='Heel_L')
_vg = ob_mouth.vertex_groups.new(name='Foot_L')
_vg = ob_mouth.vertex_groups.new(name='Leg_R1')
_vg = ob_mouth.vertex_groups.new(name='Leg_R2')
_vg = ob_mouth.vertex_groups.new(name='Heel_R')
_vg = ob_mouth.vertex_groups.new(name='Foot_R')
_m = ob_mouth.modifiers.new('Armature', 'ARMATURE')
_m.object = ob_armature

# ---- collection membership
col_collection.objects.link(ob_light)
col_collection.objects.link(ob_camera)
col_collection.objects.link(ob_body)
col_collection.objects.link(ob_armature)
col_collection.objects.link(ob_eyes)
col_collection.objects.link(ob_mouth)

# ---- scene / render settings (as saved in the file)
scene.camera = ob_camera
scene.frame_start = 1; scene.frame_end = 50; scene.frame_set(1)
scene.render.engine = 'BLENDER_EEVEE_NEXT'
scene.cycles.use_denoising = False
scene.cycles.samples = 128
scene.cycles.sampling_pattern = 'TABULATED_SOBOL'
scene.cycles.use_adaptive_sampling = False
scene.cycles.use_light_tree = False
scene.view_settings.view_transform = 'Filmic'
bpy.context.view_layer.update()
